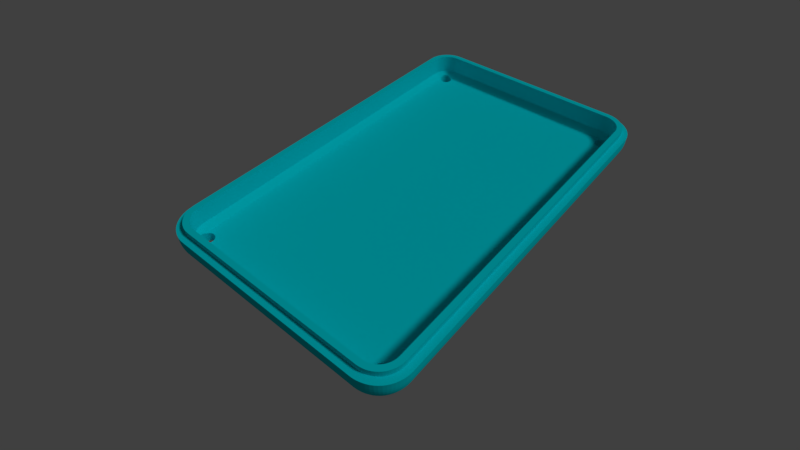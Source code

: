 # Source: navi-case-cover.blend  (saved by Blender 2.79.0; exported with 4.5.12 LTS)
import bpy
from mathutils import Matrix  # noqa: F401  (used for matrix-valued properties, if any)

bpy.ops.wm.read_factory_settings(use_empty=True)
scene = bpy.context.scene
scene.name = 'Scene'

# ---- collections
col_collection_1 = bpy.data.collections.new('Collection 1'); scene.collection.children.link(col_collection_1)

# ---- materials (node trees are filled in below, after node groups)
mat_material = bpy.data.materials.new('Material')
mat_material.alpha_threshold = 0.0
mat_material.diffuse_color = (0.0, 0.711, 0.8, 1.0)
mat_material.roughness = 0.5
mat_material.line_color = (0.0, 0.0, 0.0, 1.0)

# ---- material node trees

# ---- world
world_world = bpy.data.worlds.new('World'); scene.world = world_world
world_world.color = (0.05088, 0.05088, 0.05088)
world_world.use_sun_shadow = False
world_world.sun_shadow_jitter_overblur = 0.0
world_world.cycles.sampling_method = 'MANUAL'

# ---- cameras
cam_camera = bpy.data.cameras.new('Camera')
cam_camera.clip_end = 120.0
cam_camera.lens = 22.0
cam_camera.sensor_width = 32.0
cam_camera.sensor_height = 18.0
cam_camera.ortho_scale = 7.314
cam_camera.dof.focus_distance = 0.0

# ---- lights
light_lamp = bpy.data.lights.new('Lamp', 'SUN')
light_lamp.transmission_factor = 0.0
light_lamp.cutoff_distance = 30.0
light_lamp.angle = 0.1993
light_lamp.energy = 1.0
light_lamp.shadow_buffer_clip_start = 1.001
light_lamp.shadow_soft_size = 0.1
light_lamp.shadow_cascade_max_distance = 1000.0

# ---- meshes
me_cube = bpy.data.meshes.new('Cube')
me_cube.from_pydata([(3.0, 57.5, 4.5), (2.512, 57.55, 4.5), (2.043, 57.69, 4.5), (1.611, 57.92, 4.5), (1.232, 58.23, 4.5), (0.9214, 58.61, 4.5), (0.6903, 59.04, 4.5), (0.5481, 59.51, 4.5), (3.488, 62.45, 4.5), (3.957, 62.31, 4.5), (4.389, 62.08, 4.5), (4.768, 61.77, 4.5), (5.079, 61.39, 4.5), (5.31, 60.96, 4.5), (5.452, 60.49, 4.5), (5.5, 60.0, 4.5), (5.452, 59.51, 4.5), (5.31, 59.04, 4.5), (5.079, 58.61, 4.5), (4.768, 58.23, 4.5), (4.389, 57.92, 4.5), (3.957, 57.69, 4.5), (3.488, 57.55, 4.5), (0.5481, 3.488, 4.5), (0.6903, 3.957, 4.5), (0.9214, 4.389, 4.5), (1.232, 4.768, 4.5), (1.611, 5.079, 4.5), (2.043, 5.31, 4.5), (2.512, 5.452, 4.5), (3.0, 5.5, 4.5), (3.488, 5.452, 4.5), (3.957, 5.31, 4.5), (4.389, 5.079, 4.5), (4.768, 4.768, 4.5), (5.079, 4.389, 4.5), (5.31, 3.957, 4.5), (5.452, 3.488, 4.5), (5.5, 3.0, 4.5), (5.452, 2.512, 4.5), (5.31, 2.043, 4.5), (5.079, 1.611, 4.5), (4.768, 1.232, 4.5), (4.389, 0.9213, 4.5), (3.957, 0.6903, 4.5), (3.488, 0.548, 4.5), (35.51, 0.548, 4.5), (35.04, 0.6903, 4.5), (34.61, 0.9213, 4.5), (34.23, 1.232, 4.5), (33.92, 1.611, 4.5), (33.69, 2.043, 4.5), (33.55, 2.512, 4.5), (33.5, 3.0, 4.5), (33.55, 3.488, 4.5), (33.69, 3.957, 4.5), (33.92, 4.389, 4.5), (34.23, 4.768, 4.5), (34.61, 5.079, 4.5), (35.04, 5.31, 4.5), (35.51, 5.452, 4.5), (36.0, 5.5, 4.5), (36.49, 5.452, 4.5), (36.96, 5.31, 4.5), (37.39, 5.079, 4.5), (37.77, 4.768, 4.5), (38.08, 4.389, 4.5), (38.31, 3.957, 4.5), (38.45, 3.488, 4.5), (36.0, 57.5, 4.5), (35.51, 57.55, 4.5), (35.04, 57.69, 4.5), (34.61, 57.92, 4.5), (34.23, 58.23, 4.5), (33.92, 58.61, 4.5), (33.69, 59.04, 4.5), (33.55, 59.51, 4.5), (33.5, 60.0, 4.5), (33.55, 60.49, 4.5), (33.69, 60.96, 4.5), (33.92, 61.39, 4.5), (34.23, 61.77, 4.5), (34.61, 62.08, 4.5), (35.04, 62.31, 4.5), (35.51, 62.45, 4.5), (38.45, 59.51, 4.5), (38.31, 59.04, 4.5), (38.08, 58.61, 4.5), (37.77, 58.23, 4.5), (37.39, 57.92, 4.5), (36.96, 57.69, 4.5), (36.49, 57.55, 4.5), (36.0, 58.75, 4.5), (35.76, 58.77, 4.5), (35.52, 58.85, 4.5), (35.31, 58.96, 4.5), (35.12, 59.12, 4.5), (34.96, 59.31, 4.5), (34.85, 59.52, 4.5), (34.77, 59.76, 4.5), (34.75, 60.0, 4.5), (34.77, 60.24, 4.5), (34.85, 60.48, 4.5), (34.96, 60.69, 4.5), (35.12, 60.88, 4.5), (35.31, 61.04, 4.5), (35.52, 61.15, 4.5), (35.76, 61.23, 4.5), (36.0, 61.25, 4.5), (36.24, 61.23, 4.5), (36.48, 61.15, 4.5), (36.69, 61.04, 4.5), (36.88, 60.88, 4.5), (37.04, 60.69, 4.5), (37.15, 60.48, 4.5), (37.23, 60.24, 4.5), (37.25, 60.0, 4.5), (37.23, 59.76, 4.5), (37.15, 59.52, 4.5), (37.04, 59.31, 4.5), (36.88, 59.12, 4.5), (36.69, 58.96, 4.5), (36.48, 58.85, 4.5), (36.24, 58.77, 4.5), (-1.0, 59.0, 1.0), (4.0, 64.0, 1.0), (-0.9759, 59.0, 1.49), (-0.9039, 59.0, 1.975), (-0.7847, 59.0, 2.451), (-0.6194, 59.0, 2.913), (-0.4096, 59.0, 3.357), (-0.1573, 59.0, 3.778), (0.135, 59.0, 4.172), (0.4645, 59.0, 4.536), (-0.9759, 59.49, 1.0), (-0.9502, 59.5, 1.5), (-0.8739, 59.5, 1.999), (-0.7485, 59.5, 2.484), (-0.5782, 59.5, 2.946), (-0.3664, 59.5, 3.384), (-0.1173, 59.5, 3.792), (0.1659, 59.5, 4.17), (0.4807, 59.5, 4.516), (-0.9039, 59.98, 1.0), (-0.8744, 59.99, 1.505), (-0.7929, 60.0, 2.012), (-0.6622, 60.0, 2.501), (-0.4889, 60.0, 2.96), (-0.2784, 60.0, 3.387), (-0.03601, 59.99, 3.779), (0.2346, 59.99, 4.137), (0.5321, 59.99, 4.464), (-0.7847, 60.45, 1.0), (-0.7492, 60.48, 1.507), (-0.6626, 60.49, 2.016), (-0.5288, 60.49, 2.503), (-0.356, 60.48, 2.955), (-0.1511, 60.47, 3.368), (0.08008, 60.45, 3.742), (0.3346, 60.44, 4.079), (0.6125, 60.44, 4.384), (-0.6194, 60.91, 1.0), (-0.5782, 60.94, 1.507), (-0.4882, 60.96, 2.013), (-0.355, 60.95, 2.494), (-0.1874, 60.93, 2.935), (0.006197, 60.9, 3.332), (0.2212, 60.87, 3.686), (0.4559, 60.85, 4.003), (0.7122, 60.84, 4.286), (-0.4096, 61.36, 1.0), (-0.3653, 61.38, 1.506), (-0.276, 61.39, 2.006), (-0.1487, 61.37, 2.478), (0.007391, 61.33, 2.905), (0.1833, 61.28, 3.285), (0.3768, 61.24, 3.62), (0.5883, 61.2, 3.916), (0.8215, 61.19, 4.178), (-0.1573, 61.78, 1.0), (-0.1149, 61.8, 1.505), (-0.03217, 61.78, 1.999), (0.08361, 61.74, 2.46), (0.2231, 61.69, 2.875), (0.3775, 61.62, 3.239), (0.5453, 61.56, 3.556), (0.7274, 61.51, 3.83), (0.9318, 61.48, 4.068), (0.135, 62.17, 1.0), (0.169, 62.17, 1.503), (0.239, 62.14, 1.992), (0.3383, 62.08, 2.446), (0.4579, 62.0, 2.852), (0.5892, 61.92, 3.205), (0.7277, 61.83, 3.506), (0.8705, 61.76, 3.757), (1.035, 61.72, 3.965), (1.113, 61.89, 3.887), (4.0, 62.54, 4.536), (3.499, 62.52, 4.519), (3.012, 62.46, 4.468), (2.561, 62.38, 4.388), (2.159, 62.29, 4.288), (1.796, 61.92, 4.412), (1.81, 62.18, 4.179), (1.444, 61.56, 4.455), (1.494, 61.83, 4.273), (1.515, 62.07, 4.068), (1.084, 61.2, 4.411), (1.169, 61.51, 4.272), (1.243, 61.76, 4.13), (1.276, 61.96, 3.965), (3.51, 63.98, 1.0), (3.025, 63.9, 1.0), (2.549, 63.78, 1.0), (2.087, 63.62, 1.0), (1.643, 63.41, 1.0), (1.222, 63.16, 1.0), (0.8281, 62.87, 1.0), (0.4645, 62.54, 1.0), (4.0, 63.98, 1.49), (3.5, 63.95, 1.495), (3.001, 63.87, 1.498), (2.516, 63.75, 1.5), (2.054, 63.58, 1.501), (1.616, 63.37, 1.502), (1.208, 63.12, 1.501), (0.8301, 62.83, 1.501), (0.4839, 62.52, 1.501), (4.0, 63.9, 1.975), (3.495, 63.87, 1.993), (2.988, 63.79, 2.002), (2.499, 63.66, 2.005), (2.04, 63.49, 2.003), (1.613, 63.28, 1.999), (1.221, 63.04, 1.993), (0.8628, 62.77, 1.989), (0.5364, 62.47, 1.988), (4.0, 63.78, 2.451), (3.493, 63.75, 2.479), (2.984, 63.66, 2.493), (2.497, 63.53, 2.493), (2.045, 63.36, 2.484), (1.632, 63.15, 2.47), (1.258, 62.92, 2.455), (0.9209, 62.67, 2.443), (0.6158, 62.39, 2.439), (4.0, 63.62, 2.913), (3.493, 63.58, 2.945), (2.987, 63.49, 2.957), (2.506, 63.36, 2.95), (2.065, 63.19, 2.929), (1.668, 62.99, 2.901), (1.314, 62.78, 2.872), (0.9973, 62.54, 2.85), (0.7138, 62.29, 2.841), (4.0, 63.41, 3.357), (3.494, 63.37, 3.385), (2.994, 63.28, 3.388), (2.522, 63.15, 3.367), (2.095, 62.99, 3.33), (1.715, 62.82, 3.283), (1.38, 62.62, 3.238), (1.084, 62.41, 3.204), (0.8221, 62.18, 3.19), (4.0, 63.16, 3.778), (3.495, 63.11, 3.795), (3.001, 63.03, 3.783), (2.54, 62.92, 3.744), (2.125, 62.78, 3.687), (1.761, 62.62, 3.62), (1.444, 62.45, 3.556), (1.17, 62.27, 3.506), (0.932, 62.07, 3.485), (4.0, 62.87, 4.172), (3.497, 62.83, 4.173), (3.008, 62.76, 4.142), (2.554, 62.66, 4.082), (2.148, 62.54, 4.004), (1.795, 62.41, 3.916), (1.494, 62.27, 3.831), (1.243, 62.13, 3.757), (1.035, 61.96, 3.724), (-1.0, 4.0, 1.0), (4.0, -1.0, 1.0), (-0.9759, 3.51, 1.0), (-0.9039, 3.025, 1.0), (-0.7847, 2.549, 1.0), (-0.6194, 2.087, 1.0), (-0.4096, 1.643, 1.0), (-0.1573, 1.222, 1.0), (0.135, 0.828, 1.0), (0.4645, 0.4645, 1.0), (-0.9759, 4.0, 1.49), (-0.9502, 3.5, 1.495), (-0.8739, 3.001, 1.498), (-0.7485, 2.516, 1.5), (-0.5782, 2.054, 1.501), (-0.3664, 1.616, 1.502), (-0.1173, 1.208, 1.501), (0.1659, 0.8301, 1.501), (0.4807, 0.4839, 1.501), (-0.9039, 4.0, 1.975), (-0.8744, 3.495, 1.993), (-0.7929, 2.988, 2.002), (-0.6622, 2.499, 2.005), (-0.4889, 2.04, 2.003), (-0.2784, 1.613, 1.999), (-0.03601, 1.221, 1.993), (0.2346, 0.8627, 1.989), (0.5321, 0.5364, 1.988), (-0.7847, 4.0, 2.451), (-0.7492, 3.493, 2.479), (-0.6626, 2.984, 2.493), (-0.5288, 2.497, 2.493), (-0.356, 2.045, 2.484), (-0.1511, 1.632, 2.47), (0.08008, 1.258, 2.455), (0.3346, 0.9209, 2.443), (0.6125, 0.6158, 2.439), (-0.6194, 4.0, 2.913), (-0.5782, 3.493, 2.945), (-0.4882, 2.987, 2.957), (-0.355, 2.506, 2.95), (-0.1874, 2.065, 2.929), (0.006197, 1.668, 2.901), (0.2212, 1.314, 2.872), (0.4559, 0.9973, 2.85), (0.7122, 0.7138, 2.842), (-0.4096, 4.0, 3.357), (-0.3653, 3.494, 3.385), (-0.276, 2.993, 3.388), (-0.1487, 2.522, 3.367), (0.007391, 2.095, 3.33), (0.1833, 1.715, 3.283), (0.3768, 1.38, 3.238), (0.5883, 1.084, 3.204), (0.8215, 0.8221, 3.19), (-0.1573, 4.0, 3.778), (-0.1149, 3.495, 3.795), (-0.03217, 3.001, 3.783), (0.08361, 2.54, 3.744), (0.2231, 2.125, 3.687), (0.3775, 1.761, 3.62), (0.5453, 1.444, 3.556), (0.7274, 1.17, 3.506), (0.9318, 0.932, 3.485), (0.135, 4.0, 4.172), (0.169, 3.497, 4.173), (0.239, 3.008, 4.142), (0.3383, 2.554, 4.082), (0.4579, 2.148, 4.004), (0.5892, 1.795, 3.916), (0.7277, 1.494, 3.831), (0.8705, 1.243, 3.757), (1.035, 1.035, 3.724), (1.113, 1.113, 3.887), (4.0, -0.9759, 1.49), (4.0, -0.9039, 1.975), (4.0, -0.7847, 2.451), (4.0, -0.6194, 2.913), (4.0, -0.4096, 3.357), (4.0, -0.1573, 3.778), (4.0, 0.1349, 4.172), (4.0, 0.4645, 4.536), (3.51, -0.9759, 1.0), (3.505, -0.9502, 1.5), (3.502, -0.8739, 1.999), (3.5, -0.7486, 2.484), (3.499, -0.5782, 2.946), (3.498, -0.3664, 3.384), (3.499, -0.1173, 3.792), (3.499, 0.1659, 4.17), (3.499, 0.4807, 4.516), (3.025, -0.9039, 1.0), (3.007, -0.8744, 1.505), (2.998, -0.7929, 2.012), (2.995, -0.6623, 2.501), (2.997, -0.489, 2.96), (3.001, -0.2784, 3.387), (3.007, -0.03604, 3.779), (3.011, 0.2345, 4.137), (3.012, 0.5321, 4.464), (2.549, -0.7847, 1.0), (2.521, -0.7493, 1.507), (2.507, -0.6626, 2.016), (2.507, -0.5288, 2.503), (2.516, -0.356, 2.955), (2.53, -0.1512, 3.368), (2.545, 0.08005, 3.742), (2.557, 0.3345, 4.079), (2.561, 0.6125, 4.384), (2.087, -0.6194, 1.0), (2.055, -0.5783, 1.507), (2.043, -0.4883, 2.013), (2.05, -0.355, 2.494), (2.071, -0.1875, 2.935), (2.099, 0.006165, 3.332), (2.128, 0.2211, 3.686), (2.15, 0.4558, 4.003), (2.159, 0.7122, 4.286), (1.643, -0.4096, 1.0), (1.615, -0.3654, 1.506), (1.612, -0.2761, 2.007), (1.633, -0.1487, 2.478), (1.67, 0.007359, 2.905), (1.717, 0.1833, 3.285), (1.762, 0.3767, 3.62), (1.796, 0.5882, 3.916), (1.81, 0.8215, 4.178), (1.222, -0.1573, 1.0), (1.205, -0.115, 1.505), (1.217, -0.0322, 1.999), (1.256, 0.08358, 2.46), (1.313, 0.2231, 2.875), (1.38, 0.3775, 3.239), (1.444, 0.5453, 3.556), (1.494, 0.7274, 3.83), (1.515, 0.9318, 4.068), (0.8281, 0.1349, 1.0), (0.8266, 0.169, 1.503), (0.8583, 0.239, 1.992), (0.9177, 0.3383, 2.446), (0.9959, 0.4579, 2.852), (1.084, 0.5891, 3.205), (1.169, 0.7277, 3.506), (1.243, 0.8704, 3.757), (1.276, 1.035, 3.965), (0.4645, 4.0, 4.536), (0.4839, 3.499, 4.519), (0.5364, 3.012, 4.468), (0.6158, 2.561, 4.388), (0.7138, 2.158, 4.288), (1.084, 1.796, 4.412), (0.8221, 1.81, 4.179), (1.444, 1.444, 4.455), (1.17, 1.494, 4.273), (0.932, 1.515, 4.068), (1.795, 1.084, 4.411), (1.494, 1.169, 4.272), (1.243, 1.243, 4.13), (1.035, 1.276, 3.965), (35.0, -1.0, 1.0), (40.0, 4.0, 1.0), (35.49, -0.9759, 1.0), (35.98, -0.9039, 1.0), (36.45, -0.7847, 1.0), (36.91, -0.6194, 1.0), (37.36, -0.4096, 1.0), (37.78, -0.1573, 1.0), (38.17, 0.1349, 1.0), (38.54, 0.4645, 1.0), (35.0, -0.9759, 1.49), (35.5, -0.9502, 1.495), (36.0, -0.8739, 1.498), (36.48, -0.7486, 1.5), (36.95, -0.5782, 1.501), (37.38, -0.3664, 1.502), (37.79, -0.1173, 1.502), (38.17, 0.1659, 1.501), (38.52, 0.4807, 1.501), (35.0, -0.9039, 1.975), (35.5, -0.8744, 1.993), (36.01, -0.7929, 2.002), (36.5, -0.6623, 2.005), (36.96, -0.489, 2.003), (37.39, -0.2784, 1.999), (37.78, -0.03604, 1.993), (38.14, 0.2345, 1.989), (38.46, 0.5321, 1.988), (35.0, -0.7847, 2.451), (35.51, -0.7493, 2.479), (36.02, -0.6626, 2.493), (36.5, -0.5288, 2.493), (36.95, -0.356, 2.484), (37.37, -0.1512, 2.47), (37.74, 0.08006, 2.455), (38.08, 0.3345, 2.443), (38.38, 0.6125, 2.439), (35.0, -0.6194, 2.913), (35.51, -0.5783, 2.945), (36.01, -0.4883, 2.957), (36.49, -0.355, 2.95), (36.93, -0.1875, 2.929), (37.33, 0.006165, 2.901), (37.69, 0.2211, 2.872), (38.0, 0.4558, 2.85), (38.29, 0.7122, 2.842), (35.0, -0.4096, 3.357), (35.51, -0.3654, 3.385), (35.95, -0.1535, 3.519), (36.48, -0.1487, 3.367), (36.91, 0.007359, 3.33), (37.28, 0.1833, 3.283), (37.62, 0.3767, 3.238), (37.92, 0.5882, 3.204), (38.18, 0.8215, 3.19), (35.0, -0.1573, 3.778), (35.5, -0.115, 3.795), (35.94, 0.09039, 3.914), (36.46, 0.08358, 3.744), (36.88, 0.2231, 3.687), (37.24, 0.3775, 3.62), (37.56, 0.5453, 3.556), (37.83, 0.7274, 3.506), (38.07, 0.9318, 3.485), (35.0, 0.1349, 4.172), (35.5, 0.169, 4.173), (35.99, 0.239, 4.142), (36.45, 0.3383, 4.082), (36.85, 0.4579, 4.004), (37.2, 0.5891, 3.916), (37.51, 0.7277, 3.831), (37.76, 0.8704, 3.757), (37.96, 1.035, 3.724), (37.89, 1.113, 3.887), (39.98, 4.0, 1.49), (39.9, 4.0, 1.975), (39.78, 4.0, 2.451), (39.62, 4.0, 2.913), (39.41, 4.0, 3.357), (39.16, 4.0, 3.778), (38.87, 4.0, 4.172), (38.54, 4.0, 4.536), (39.98, 3.51, 1.0), (39.95, 3.505, 1.5), (39.87, 3.502, 1.999), (39.75, 3.5, 2.484), (39.58, 3.499, 2.946), (39.37, 3.498, 3.384), (39.12, 3.499, 3.792), (38.83, 3.499, 4.17), (38.52, 3.499, 4.516), (39.9, 3.025, 1.0), (39.87, 3.007, 1.505), (39.79, 2.998, 2.012), (39.66, 2.995, 2.501), (39.49, 2.997, 2.96), (39.28, 3.001, 3.387), (39.04, 3.007, 3.779), (38.77, 3.011, 4.137), (38.47, 3.012, 4.464), (39.78, 2.549, 1.0), (39.75, 2.521, 1.507), (39.66, 2.507, 2.016), (39.53, 2.507, 2.503), (39.36, 2.516, 2.955), (39.15, 2.53, 3.368), (38.92, 2.545, 3.742), (38.67, 2.557, 4.079), (38.39, 2.561, 4.384), (39.62, 2.087, 1.0), (39.58, 2.055, 1.507), (39.49, 2.043, 2.013), (39.36, 2.05, 2.494), (39.19, 2.071, 2.935), (38.99, 2.099, 3.332), (38.78, 2.128, 3.686), (38.54, 2.15, 4.003), (38.29, 2.158, 4.286), (39.41, 1.643, 1.0), (39.37, 1.615, 1.506), (39.28, 1.612, 2.007), (39.15, 1.633, 2.478), (38.99, 1.67, 2.905), (38.82, 1.717, 3.285), (38.62, 1.762, 3.62), (38.41, 1.796, 3.916), (38.18, 1.81, 4.178), (39.16, 1.222, 1.0), (39.12, 1.205, 1.505), (39.03, 1.217, 1.999), (38.92, 1.256, 2.46), (38.78, 1.313, 2.875), (38.62, 1.38, 3.239), (38.45, 1.444, 3.556), (38.27, 1.494, 3.83), (38.07, 1.515, 4.068), (38.87, 0.828, 1.0), (38.83, 0.8265, 1.503), (38.76, 0.8582, 1.992), (38.66, 0.9177, 2.446), (38.54, 0.9959, 2.852), (38.41, 1.084, 3.205), (38.27, 1.169, 3.506), (38.13, 1.243, 3.757), (37.96, 1.276, 3.965), (35.0, 0.4645, 4.536), (35.5, 0.4839, 4.519), (35.99, 0.5364, 4.468), (36.44, 0.6158, 4.388), (36.84, 0.7138, 4.288), (37.2, 1.084, 4.412), (37.19, 0.8221, 4.179), (37.56, 1.444, 4.455), (37.51, 1.17, 4.273), (37.48, 0.932, 4.068), (37.92, 1.795, 4.411), (37.83, 1.494, 4.272), (37.76, 1.243, 4.13), (37.72, 1.035, 3.965), (35.0, 64.0, 1.0), (40.0, 59.0, 1.0), (35.0, 63.98, 1.49), (35.0, 63.9, 1.975), (35.0, 63.78, 2.451), (35.0, 63.62, 2.913), (35.0, 63.41, 3.357), (35.0, 63.16, 3.778), (35.0, 62.87, 4.172), (35.0, 62.54, 4.536), (35.49, 63.98, 1.0), (35.5, 63.95, 1.5), (35.5, 63.87, 1.999), (35.5, 63.75, 2.484), (35.5, 63.58, 2.946), (35.5, 63.37, 3.384), (35.5, 63.12, 3.792), (35.5, 62.83, 4.17), (35.5, 62.52, 4.516), (35.98, 63.9, 1.0), (35.99, 63.87, 1.505), (36.0, 63.79, 2.012), (36.0, 63.66, 2.501), (36.0, 63.49, 2.96), (36.0, 63.28, 3.387), (35.99, 63.04, 3.779), (35.99, 62.77, 4.137), (35.99, 62.47, 4.464), (36.45, 63.78, 1.0), (36.48, 63.75, 1.507), (36.49, 63.66, 2.016), (36.49, 63.53, 2.503), (36.48, 63.36, 2.955), (36.47, 63.15, 3.368), (36.45, 62.92, 3.742), (36.44, 62.67, 4.079), (36.44, 62.39, 4.384), (36.91, 63.62, 1.0), (36.94, 63.58, 1.507), (36.96, 63.49, 2.013), (36.95, 63.36, 2.494), (36.93, 63.19, 2.935), (36.9, 62.99, 3.332), (36.87, 62.78, 3.686), (36.85, 62.54, 4.003), (36.84, 62.29, 4.286), (37.36, 63.41, 1.0), (37.38, 63.37, 1.506), (37.39, 63.28, 2.006), (37.37, 63.15, 2.478), (37.33, 62.99, 2.905), (37.28, 62.82, 3.285), (37.24, 62.62, 3.62), (37.2, 62.41, 3.916), (37.19, 62.18, 4.178), (37.78, 63.16, 1.0), (37.8, 63.11, 1.505), (37.78, 63.03, 1.999), (37.74, 62.92, 2.46), (37.69, 62.78, 2.875), (37.62, 62.62, 3.239), (37.56, 62.45, 3.556), (37.51, 62.27, 3.83), (37.48, 62.07, 4.068), (38.17, 62.87, 1.0), (38.17, 62.83, 1.503), (38.14, 62.76, 1.992), (38.08, 62.66, 2.446), (38.0, 62.54, 2.852), (37.92, 62.41, 3.205), (37.83, 62.27, 3.506), (37.76, 62.13, 3.757), (37.72, 61.96, 3.965), (37.89, 61.89, 3.887), (38.54, 59.0, 4.536), (38.52, 59.5, 4.519), (38.46, 59.99, 4.468), (38.38, 60.44, 4.388), (38.29, 60.84, 4.288), (37.92, 61.2, 4.412), (38.18, 61.19, 4.179), (37.56, 61.56, 4.455), (37.83, 61.51, 4.273), (38.07, 61.48, 4.068), (37.2, 61.92, 4.411), (37.51, 61.83, 4.272), (37.76, 61.76, 4.13), (37.96, 61.72, 3.965), (39.98, 59.49, 1.0), (39.9, 59.98, 1.0), (39.78, 60.45, 1.0), (39.62, 60.91, 1.0), (39.41, 61.36, 1.0), (39.16, 61.78, 1.0), (38.87, 62.17, 1.0), (38.54, 62.54, 1.0), (39.98, 59.0, 1.49), (39.95, 59.5, 1.495), (39.87, 60.0, 1.498), (39.75, 60.48, 1.5), (39.58, 60.95, 1.501), (39.37, 61.38, 1.502), (39.12, 61.79, 1.501), (38.83, 62.17, 1.501), (38.52, 62.52, 1.501), (39.9, 59.0, 1.975), (39.87, 59.5, 1.993), (39.79, 60.01, 2.002), (39.66, 60.5, 2.005), (39.49, 60.96, 2.003), (39.28, 61.39, 1.999), (39.04, 61.78, 1.993), (38.77, 62.14, 1.989), (38.47, 62.46, 1.988), (39.78, 59.0, 2.451), (39.75, 59.51, 2.479), (39.66, 60.02, 2.493), (39.53, 60.5, 2.493), (39.36, 60.95, 2.484), (39.15, 61.37, 2.47), (38.92, 61.74, 2.455), (38.67, 62.08, 2.443), (38.39, 62.38, 2.439), (39.62, 59.0, 2.913), (39.58, 59.51, 2.945), (39.49, 60.01, 2.957), (39.36, 60.49, 2.95), (39.19, 60.93, 2.929), (38.99, 61.33, 2.901), (38.78, 61.69, 2.872), (38.54, 62.0, 2.85), (38.29, 62.29, 2.841), (39.41, 59.0, 3.357), (39.37, 59.51, 3.385), (39.28, 60.01, 3.388), (39.15, 60.48, 3.367), (38.99, 60.91, 3.33), (38.82, 61.28, 3.283), (38.62, 61.62, 3.238), (38.41, 61.92, 3.204), (38.18, 62.18, 3.19), (39.16, 59.0, 3.778), (39.12, 59.5, 3.795), (39.03, 60.0, 3.783), (38.92, 60.46, 3.744), (38.78, 60.88, 3.687), (38.62, 61.24, 3.62), (38.45, 61.56, 3.556), (38.27, 61.83, 3.506), (38.07, 62.07, 3.485), (38.87, 59.0, 4.172), (38.83, 59.5, 4.173), (38.76, 59.99, 4.142), (38.66, 60.45, 4.082), (38.54, 60.85, 4.004), (38.41, 61.2, 3.916), (38.27, 61.51, 3.831), (38.13, 61.76, 3.757), (37.96, 61.96, 3.724), (2.0, 58.93, 3.0), (4.074, 61.0, 3.0), (2.013, 59.2, 3.0), (2.042, 59.39, 3.0), (2.09, 59.58, 3.0), (3.421, 60.91, 3.0), (3.611, 60.96, 3.0), (3.804, 60.99, 3.0), (4.074, 2.0, 3.0), (2.0, 4.074, 3.0), (3.804, 2.013, 3.0), (3.611, 2.042, 3.0), (3.421, 2.09, 3.0), (2.09, 3.42, 3.0), (2.042, 3.611, 3.0), (2.013, 3.804, 3.0), (37.0, 4.074, 3.0), (34.93, 2.0, 3.0), (36.99, 3.804, 3.0), (36.96, 3.611, 3.0), (36.91, 3.42, 3.0), (35.58, 2.09, 3.0), (35.39, 2.042, 3.0), (35.2, 2.013, 3.0), (34.93, 61.0, 3.0), (37.0, 58.93, 3.0), (35.2, 60.99, 3.0), (35.39, 60.96, 3.0), (35.58, 60.91, 3.0), (36.91, 59.58, 3.0), (36.96, 59.39, 3.0), (36.99, 59.2, 3.0), (4.0, 64.0, -3.123e-05), (3.51, 63.98, -3.123e-05), (3.025, 63.9, -3.123e-05), (2.549, 63.78, -3.123e-05), (2.087, 63.62, -3.123e-05), (1.643, 63.41, -3.123e-05), (1.222, 63.16, -3.123e-05), (0.8281, 62.87, -3.123e-05), (0.4645, 62.54, -3.076e-05), (0.135, 62.17, -3.028e-05), (-0.1573, 61.78, -3.028e-05), (-0.4096, 61.36, -3.028e-05), (-0.6194, 60.91, -2.98e-05), (-0.7847, 60.45, -2.933e-05), (-0.9039, 59.98, -2.933e-05), (-0.9759, 59.49, -2.885e-05), (-1.0, 59.0, -2.837e-05), (-1.0, 4.0, 7.391e-06), (-0.9759, 3.51, 7.868e-06), (-0.9039, 3.025, 7.868e-06), (-0.7847, 2.549, 8.345e-06), (-0.6194, 2.087, 8.821e-06), (-0.4096, 1.643, 8.821e-06), (-0.1573, 1.222, 8.821e-06), (0.135, 0.828, 9.775e-06), (0.4645, 0.4645, 9.775e-06), (0.8281, 0.1349, 9.775e-06), (1.222, -0.1573, 1.025e-05), (1.643, -0.4096, 1.073e-05), (2.087, -0.6194, 1.073e-05), (2.549, -0.7847, 1.073e-05), (3.025, -0.9039, 1.073e-05), (3.51, -0.9759, 1.073e-05), (4.0, -1.0, 1.073e-05), (35.0, -1.0, 1.359e-05), (35.49, -0.9759, 1.359e-05), (35.98, -0.9039, 1.359e-05), (36.45, -0.7847, 1.359e-05), (36.91, -0.6194, 1.359e-05), (37.36, -0.4096, 1.359e-05), (37.78, -0.1573, 1.359e-05), (38.17, 0.1349, 1.311e-05), (38.54, 0.4645, 1.311e-05), (38.87, 0.828, 1.264e-05), (39.16, 1.222, 1.264e-05), (39.41, 1.643, 1.264e-05), (39.62, 2.087, 1.216e-05), (39.78, 2.549, 1.168e-05), (39.9, 3.025, 1.168e-05), (39.98, 3.51, 1.121e-05), (40.0, 4.0, 1.073e-05), (40.0, 59.0, -2.503e-05), (39.98, 59.49, -2.551e-05), (39.9, 59.98, -2.551e-05), (39.78, 60.45, -2.599e-05), (39.62, 60.91, -2.646e-05), (39.41, 61.36, -2.646e-05), (39.16, 61.78, -2.694e-05), (38.87, 62.17, -2.742e-05), (38.54, 62.54, -2.742e-05), (38.17, 62.87, -2.742e-05), (37.78, 63.16, -2.789e-05), (37.36, 63.41, -2.837e-05), (36.91, 63.62, -2.837e-05), (36.45, 63.78, -2.837e-05), (35.98, 63.9, -2.837e-05), (35.49, 63.98, -2.837e-05), (35.0, 64.0, -2.837e-05), (4.069, 62.91, -0.001455), (3.653, 62.89, -0.001448), (3.266, 62.83, -0.001444), (2.886, 62.74, -0.00144), (2.518, 62.61, -0.001437), (2.164, 62.44, -0.001436), (1.828, 62.24, -0.001436), (1.514, 62.0, -0.001438), (1.224, 61.74, -0.001441), (0.9615, 61.45, -0.001446), (0.7287, 61.14, -0.001451), (0.5278, 60.8, -0.001457), (0.3608, 60.45, -0.001466), (0.2293, 60.08, -0.001476), (0.1347, 59.7, -0.001486), (0.07775, 59.31, -0.001498), (0.05791, 58.89, -0.001512), (0.05791, 4.106, -0.001477), (0.07775, 3.69, -0.001462), (0.1347, 3.302, -0.001449), (0.2293, 2.922, -0.001438), (0.3608, 2.553, -0.001428), (0.5278, 2.199, -0.001419), (0.7287, 1.863, -0.001412), (0.9615, 1.548, -0.001406), (1.224, 1.258, -0.001402), (1.514, 0.995, -0.001398), (1.828, 0.7618, -0.001396), (2.164, 0.5606, -0.001396), (2.518, 0.3934, -0.001397), (2.886, 0.2617, -0.001399), (3.266, 0.1668, -0.001403), (3.653, 0.1097, -0.001407), (4.069, 0.08974, -0.001414), (34.93, 0.08974, -0.001412), (35.35, 0.1097, -0.001405), (35.73, 0.1668, -0.0014), (36.11, 0.2617, -0.001396), (36.48, 0.3934, -0.001394), (36.84, 0.5606, -0.001393), (37.17, 0.7618, -0.001394), (37.49, 0.995, -0.001395), (37.78, 1.258, -0.001398), (38.04, 1.548, -0.001403), (38.27, 1.863, -0.001409), (38.47, 2.199, -0.001416), (38.64, 2.553, -0.001425), (38.77, 2.922, -0.001435), (38.87, 3.302, -0.001446), (38.92, 3.69, -0.001459), (38.94, 4.106, -0.001473), (38.94, 58.89, -0.001509), (38.92, 59.31, -0.001495), (38.87, 59.7, -0.001483), (38.77, 60.08, -0.001472), (38.64, 60.45, -0.001463), (38.47, 60.8, -0.001455), (38.27, 61.14, -0.001447), (38.04, 61.45, -0.001442), (37.78, 61.74, -0.001438), (37.49, 62.0, -0.001435), (37.17, 62.24, -0.001434), (36.84, 62.44, -0.001433), (36.48, 62.61, -0.001434), (36.11, 62.74, -0.001436), (35.73, 62.83, -0.001441), (35.35, 62.89, -0.001446), (34.93, 62.91, -0.001452), (4.069, 62.91, -0.9986), (3.653, 62.89, -0.9986), (3.266, 62.83, -0.9986), (2.886, 62.74, -0.9986), (2.518, 62.61, -0.9986), (2.164, 62.44, -0.9986), (1.828, 62.24, -0.9986), (1.514, 62.0, -0.9986), (1.224, 61.74, -0.9986), (0.9615, 61.45, -0.9986), (0.7287, 61.14, -0.9986), (0.5278, 60.8, -0.9986), (0.3608, 60.45, -0.9986), (0.2293, 60.08, -0.9986), (0.1347, 59.7, -0.9986), (0.07775, 59.31, -0.9986), (0.05791, 58.89, -0.9985), (0.05791, 4.106, -0.9985), (0.07775, 3.69, -0.9985), (0.1347, 3.302, -0.9985), (0.2293, 2.922, -0.9985), (0.3608, 2.553, -0.9986), (0.5278, 2.199, -0.9986), (0.7287, 1.863, -0.9986), (0.9615, 1.548, -0.9986), (1.224, 1.258, -0.9986), (1.514, 0.995, -0.9986), (1.828, 0.7618, -0.9986), (2.164, 0.5606, -0.9986), (2.518, 0.3934, -0.9986), (2.886, 0.2617, -0.9986), (3.266, 0.1668, -0.9986), (3.653, 0.1097, -0.9986), (4.069, 0.08974, -0.9986), (34.93, 0.08974, -0.9986), (35.35, 0.1097, -0.9986), (35.73, 0.1668, -0.9986), (36.11, 0.2617, -0.9986), (36.48, 0.3934, -0.9986), (36.84, 0.5606, -0.9986), (37.17, 0.7618, -0.9986), (37.49, 0.995, -0.9986), (37.78, 1.258, -0.9986), (38.04, 1.548, -0.9986), (38.27, 1.863, -0.9986), (38.47, 2.199, -0.9986), (38.64, 2.553, -0.9986), (38.77, 2.922, -0.9985), (38.87, 3.302, -0.9985), (38.92, 3.69, -0.9985), (38.94, 4.106, -0.9985), (38.94, 58.89, -0.9985), (38.92, 59.31, -0.9986), (38.87, 59.7, -0.9986), (38.77, 60.08, -0.9986), (38.64, 60.45, -0.9986), (38.47, 60.8, -0.9986), (38.27, 61.14, -0.9986), (38.04, 61.45, -0.9986), (37.78, 61.74, -0.9986), (37.49, 62.0, -0.9986), (37.17, 62.24, -0.9986), (36.84, 62.44, -0.9986), (36.48, 62.61, -0.9986), (36.11, 62.74, -0.9986), (35.73, 62.83, -0.9986), (35.35, 62.89, -0.9986), (34.93, 62.91, -0.9986), (4.049, 62.0, -1.0), (3.706, 61.98, -1.0), (3.415, 61.94, -1.0), (3.13, 61.87, -1.0), (2.853, 61.77, -1.0), (2.587, 61.64, -1.0), (2.335, 61.49, -1.0), (2.098, 61.32, -1.0), (1.88, 61.12, -1.0), (1.683, 60.9, -1.0), (1.508, 60.67, -1.0), (1.356, 60.41, -1.0), (1.231, 60.15, -1.0), (1.132, 59.87, -1.0), (1.06, 59.58, -1.0), (1.017, 59.29, -1.0), (1.0, 58.95, -1.0), (1.0, 4.049, -1.0), (1.017, 3.706, -1.0), (1.06, 3.415, -1.0), (1.132, 3.13, -1.0), (1.231, 2.853, -1.0), (1.356, 2.587, -1.0), (1.508, 2.335, -1.0), (1.683, 2.098, -1.0), (1.88, 1.88, -1.0), (2.098, 1.683, -1.0), (2.335, 1.508, -1.0), (2.587, 1.356, -1.0), (2.853, 1.231, -1.0), (3.13, 1.131, -1.0), (3.415, 1.06, -1.0), (3.706, 1.017, -1.0), (4.049, 1.0, -1.0), (34.95, 1.0, -1.0), (35.29, 1.017, -1.0), (35.58, 1.06, -1.0), (35.87, 1.131, -1.0), (36.15, 1.231, -1.0), (36.41, 1.356, -1.0), (36.67, 1.508, -1.0), (36.9, 1.683, -1.0), (37.12, 1.88, -1.0), (37.32, 2.098, -1.0), (37.49, 2.335, -1.0), (37.64, 2.587, -1.0), (37.77, 2.853, -1.0), (37.87, 3.13, -1.0), (37.94, 3.415, -1.0), (37.98, 3.706, -1.0), (38.0, 4.049, -1.0), (38.0, 58.95, -1.0), (37.98, 59.29, -1.0), (37.94, 59.58, -1.0), (37.87, 59.87, -1.0), (37.77, 60.15, -1.0), (37.64, 60.41, -1.0), (37.49, 60.67, -1.0), (37.32, 60.9, -1.0), (37.12, 61.12, -1.0), (36.9, 61.32, -1.0), (36.67, 61.49, -1.0), (36.41, 61.64, -1.0), (36.15, 61.77, -1.0), (35.87, 61.87, -1.0), (35.58, 61.94, -1.0), (35.29, 61.98, -1.0), (34.95, 62.0, -1.0), (4.049, 62.0, 2.0), (3.706, 61.98, 2.0), (3.415, 61.94, 2.0), (3.13, 61.87, 2.0), (2.853, 61.77, 2.0), (2.587, 61.64, 2.0), (2.335, 61.49, 2.0), (2.098, 61.32, 2.0), (1.88, 61.12, 2.0), (1.683, 60.9, 2.0), (1.508, 60.67, 2.0), (1.356, 60.41, 2.0), (1.231, 60.15, 2.0), (1.132, 59.87, 2.0), (1.06, 59.58, 2.0), (1.017, 59.29, 2.0), (1.0, 58.95, 2.0), (1.0, 4.049, 2.0), (1.017, 3.706, 2.0), (1.06, 3.415, 2.0), (1.132, 3.13, 2.0), (1.231, 2.853, 2.0), (1.356, 2.587, 2.0), (1.508, 2.335, 2.0), (1.683, 2.098, 2.0), (1.88, 1.88, 2.0), (2.098, 1.683, 2.0), (2.335, 1.508, 2.0), (2.587, 1.356, 2.0), (2.853, 1.231, 2.0), (3.13, 1.131, 2.0), (3.415, 1.06, 2.0), (3.706, 1.017, 2.0), (4.049, 1.0, 2.0), (34.95, 1.0, 2.0), (35.29, 1.017, 2.0), (35.58, 1.06, 2.0), (35.87, 1.131, 2.0), (36.15, 1.231, 2.0), (36.41, 1.356, 2.0), (36.67, 1.508, 2.0), (36.9, 1.683, 2.0), (37.12, 1.88, 2.0), (37.32, 2.098, 2.0), (37.49, 2.335, 2.0), (37.64, 2.587, 2.0), (37.77, 2.853, 2.0), (37.87, 3.13, 2.0), (37.94, 3.415, 2.0), (37.98, 3.706, 2.0), (38.0, 4.049, 2.0), (38.0, 58.95, 2.0), (37.98, 59.29, 2.0), (37.94, 59.58, 2.0), (37.87, 59.87, 2.0), (37.77, 60.15, 2.0), (37.64, 60.41, 2.0), (37.49, 60.67, 2.0), (37.32, 60.9, 2.0), (37.12, 61.12, 2.0), (36.9, 61.32, 2.0), (36.67, 61.49, 2.0), (36.41, 61.64, 2.0), (36.15, 61.77, 2.0), (35.87, 61.87, 2.0), (35.58, 61.94, 2.0), (35.29, 61.98, 2.0), (34.95, 62.0, 2.0), (36.71, 3.707, 3.0), (35.62, 3.924, 3.0), (35.29, 3.707, 3.0), (35.8, 3.981, 3.0), (36.2, 3.981, 3.0), (35.44, 3.831, 3.0), (36.38, 3.924, 3.0), (36.0, 4.0, 3.0), (36.56, 3.831, 3.0), (35.02, 2.805, 3.0), (35.0, 3.0, 3.0), (36.92, 2.617, 2.625), (35.08, 2.617, 3.0), (35.17, 3.556, 3.0), (37.0, 3.0, 2.758), (36.99, 2.934, 2.736), (36.98, 2.805, 2.681), (36.95, 2.698, 2.654), (36.98, 3.195, 2.858), (36.98, 3.179, 2.851), (35.02, 3.195, 3.0), (35.08, 3.383, 3.0), (36.92, 3.383, 2.975), (36.91, 3.413, 3.0), (36.83, 3.556, 3.0), (36.83, 2.444, 2.592), (36.85, 2.481, 2.602), (36.3, 2.052, 2.654), (36.38, 2.076, 2.625), (35.29, 2.293, 3.0), (35.62, 2.076, 2.975), (35.59, 2.092, 3.0), (35.44, 2.169, 3.0), (36.56, 2.169, 2.592), (36.52, 2.149, 2.602), (36.0, 2.0, 2.758), (36.07, 2.006, 2.736), (35.8, 2.019, 2.858), (35.82, 2.018, 2.851), (36.71, 2.293, 2.583), (36.2, 2.019, 2.681), (35.17, 2.444, 3.0), (3.707, 3.707, 3.0), (2.617, 3.924, 3.0), (2.293, 3.707, 3.0), (2.805, 3.981, 3.0), (3.195, 3.981, 3.0), (2.444, 3.831, 3.0), (3.383, 3.924, 3.0), (3.0, 4.0, 3.0), (3.556, 3.831, 3.0), (2.019, 2.805, 2.681), (2.0, 3.0, 2.758), (2.006, 2.934, 2.736), (3.924, 2.617, 3.0), (2.052, 2.698, 2.654), (2.076, 2.617, 2.625), (2.169, 3.556, 3.0), (4.0, 3.0, 3.0), (3.981, 2.805, 3.0), (3.981, 3.195, 3.0), (2.019, 3.195, 2.858), (2.076, 3.383, 2.975), (3.924, 3.383, 3.0), (2.018, 3.179, 2.851), (3.832, 3.556, 3.0), (2.092, 3.413, 3.0), (3.832, 2.444, 3.0), (3.383, 2.076, 2.975), (3.413, 2.092, 3.0), (2.293, 2.293, 2.583), (2.617, 2.076, 2.625), (2.444, 2.169, 2.592), (3.556, 2.169, 3.0), (3.0, 2.0, 2.758), (2.934, 2.006, 2.736), (2.698, 2.052, 2.654), (2.805, 2.019, 2.681), (3.707, 2.293, 3.0), (2.481, 2.149, 2.602), (3.195, 2.019, 2.858), (2.169, 2.444, 2.592), (3.179, 2.018, 2.851), (2.149, 2.481, 2.602), (2.076, 60.38, 2.625), (3.383, 60.92, 2.975), (3.413, 60.91, 3.0), (3.556, 60.83, 3.0), (3.195, 60.98, 2.858), (2.805, 60.98, 2.681), (2.617, 60.92, 2.625), (2.481, 60.85, 2.602), (2.444, 60.83, 2.592), (2.934, 60.99, 2.736), (3.0, 61.0, 2.758), (2.698, 60.95, 2.653), (3.179, 60.98, 2.851), (3.832, 60.56, 3.0), (3.924, 60.38, 3.0), (3.707, 60.71, 3.0), (3.707, 59.29, 3.0), (3.832, 59.44, 3.0), (4.0, 60.0, 3.0), (3.981, 60.2, 3.0), (2.169, 59.44, 3.0), (2.444, 59.17, 3.0), (2.293, 60.71, 2.583), (2.052, 60.3, 2.653), (2.019, 60.2, 2.681), (3.981, 59.8, 3.0), (3.924, 59.62, 3.0), (2.076, 59.62, 2.975), (2.092, 59.59, 3.0), (3.556, 59.17, 3.0), (2.149, 60.52, 2.602), (2.169, 60.56, 2.592), (2.018, 59.82, 2.851), (2.019, 59.8, 2.858), (2.293, 59.29, 3.0), (3.0, 59.0, 3.0), (2.006, 60.07, 2.736), (2.0, 60.0, 2.758), (2.805, 59.02, 3.0), (2.617, 59.08, 3.0), (3.383, 59.08, 3.0), (3.195, 59.02, 3.0), (35.08, 60.38, 3.0), (36.38, 60.92, 2.625), (36.52, 60.85, 2.602), (36.56, 60.83, 2.592), (36.2, 60.98, 2.681), (36.3, 60.95, 2.653), (35.8, 60.98, 2.858), (35.82, 60.98, 2.851), (35.62, 60.92, 2.975), (35.59, 60.91, 3.0), (35.44, 60.83, 3.0), (36.0, 61.0, 2.758), (36.07, 60.99, 2.736), (36.83, 60.56, 2.592), (36.85, 60.52, 2.602), (36.92, 60.38, 2.625), (36.95, 60.3, 2.653), (36.71, 60.71, 2.583), (36.71, 59.29, 3.0), (36.83, 59.44, 3.0), (36.99, 60.07, 2.736), (37.0, 60.0, 2.758), (36.98, 60.2, 2.681), (35.17, 59.44, 3.0), (35.44, 59.17, 3.0), (35.29, 60.71, 3.0), (35.02, 60.2, 3.0), (36.98, 59.8, 2.858), (36.98, 59.82, 2.851), (36.92, 59.62, 2.975), (36.91, 59.59, 3.0), (35.08, 59.62, 3.0), (36.56, 59.17, 3.0), (35.17, 60.56, 3.0), (35.02, 59.8, 3.0), (35.29, 59.29, 3.0), (36.0, 59.0, 3.0), (35.0, 60.0, 3.0), (35.8, 59.02, 3.0), (35.62, 59.08, 3.0), (36.38, 59.08, 3.0), (36.2, 59.02, 3.0), (36.71, 60.71, 4.5), (36.56, 60.83, 4.5), (36.83, 60.56, 4.5), (36.38, 60.92, 4.5), (36.2, 60.98, 4.5), (36.98, 59.8, 4.5), (36.92, 59.62, 4.5), (36.83, 59.44, 4.5), (36.71, 59.29, 4.5), (36.56, 59.17, 4.5), (35.29, 60.71, 4.5), (35.17, 60.56, 4.5), (35.08, 60.38, 4.5), (35.44, 60.83, 4.5), (35.02, 60.2, 4.5), (35.8, 60.98, 4.5), (35.62, 60.92, 4.5), (36.0, 61.0, 4.5), (36.92, 60.38, 4.5), (36.98, 60.2, 4.5), (35.0, 60.0, 4.5), (35.02, 59.8, 4.5), (37.0, 60.0, 4.5), (35.08, 59.62, 4.5), (36.38, 59.08, 4.5), (36.2, 59.02, 4.5), (36.0, 59.0, 4.5), (35.17, 59.44, 4.5), (35.29, 59.29, 4.5), (35.44, 59.17, 4.5), (35.62, 59.08, 4.5), (35.8, 59.02, 4.5), (33.68, 60.91, 5.619), (33.69, 60.96, 5.599), (33.55, 60.49, 5.772), (33.54, 60.45, 5.785), (34.23, 61.77, 5.163), (33.92, 61.39, 5.39), (34.24, 61.78, 5.157), (33.9, 61.36, 5.41), (35.99, 62.43, 4.5), (35.5, 62.45, 4.58), (35.04, 62.31, 4.737), (35.51, 62.45, 4.575), (35.77, 62.48, 4.5), (35.0, 62.29, 4.761), (34.79, 62.17, 4.865), (34.61, 62.08, 4.934), (33.69, 59.04, 5.998), (33.71, 59.0, 6.0), (33.5, 60.0, 5.898), (33.5, 59.98, 5.904), (36.44, 62.26, 4.5), (36.85, 62.05, 4.5), (36.96, 61.98, 4.5), (37.22, 61.79, 4.5), (37.47, 61.57, 4.5), (37.57, 61.47, 4.5), (37.79, 61.22, 4.5), (37.97, 60.97, 4.5), (38.05, 60.85, 4.5), (38.48, 59.77, 4.5), (38.41, 60.04, 4.5), (38.43, 59.99, 4.5), (33.55, 59.51, 5.973), (33.55, 59.49, 5.976), (38.45, 59.51, 4.575), (38.31, 59.04, 4.737), (38.45, 59.5, 4.581), (34.23, 58.23, 6.0), (36.58, 60.86, 4.5), (38.26, 60.44, 4.5), (37.0, 60.23, 4.5), (37.09, 60.09, 4.5), (38.08, 58.61, 4.934), (33.92, 58.61, 6.0), (37.39, 57.92, 5.39), (37.36, 57.9, 5.41), (37.77, 58.23, 5.163), (37.78, 58.24, 5.157), (38.29, 59.0, 4.761), (38.17, 58.79, 4.865), (34.85, 60.0, 4.5), (34.91, 59.91, 4.5), (35.42, 59.14, 4.5), (36.49, 57.55, 5.772), (34.61, 57.92, 6.0), (35.49, 57.55, 5.976), (35.51, 57.55, 5.973), (35.04, 57.69, 5.998), (36.96, 57.69, 5.599), (36.91, 57.68, 5.619), (35.0, 57.71, 6.0), (35.98, 57.5, 5.904), (36.0, 57.5, 5.898), (36.45, 57.54, 5.785), (36.35, 61.19, 4.5), (34.85, 60.0, 4.5), (34.76, 60.13, 4.5), (35.05, 59.7, 4.5), (35.36, 59.24, 4.5), (33.69, 3.957, 5.998), (33.55, 3.51, 5.976), (33.55, 3.488, 5.973), (33.71, 4.0, 6.0), (37.77, 4.768, 5.163), (37.39, 5.079, 5.39), (34.23, 4.768, 6.0), (37.78, 4.755, 5.157), (33.92, 4.389, 6.0), (38.08, 4.389, 4.934), (35.04, 5.31, 5.998), (35.49, 5.445, 5.976), (35.51, 5.452, 5.973), (35.0, 5.287, 6.0), (37.36, 5.096, 5.41), (36.0, 5.5, 5.898), (36.49, 5.452, 5.772), (36.45, 5.456, 5.785), (36.96, 5.31, 5.599), (35.98, 5.498, 5.904), (36.91, 5.323, 5.619), (34.61, 5.079, 6.0), (33.69, 2.043, 5.599), (33.5, 3.025, 5.904), (33.5, 3.0, 5.898), (38.45, 3.488, 4.575), (38.48, 3.231, 4.5), (38.45, 3.498, 4.58), (38.31, 3.957, 4.737), (38.29, 4.0, 4.761), (38.17, 4.214, 4.865), (38.43, 3.011, 4.5), (38.4, 2.928, 4.5), (33.55, 2.512, 5.772), (33.54, 2.549, 5.785), (34.23, 1.232, 5.163), (34.24, 1.222, 5.157), (36.71, 3.707, 4.5), (36.83, 3.556, 4.5), (36.92, 3.383, 4.5), (38.26, 2.558, 4.5), (37.98, 2.035, 4.5), (38.05, 2.15, 4.5), (33.92, 1.611, 5.39), (33.9, 1.643, 5.41), (33.68, 2.087, 5.619), (36.0, 4.0, 4.5), (36.2, 3.981, 4.5), (35.8, 3.981, 4.5), (36.38, 3.924, 4.5), (36.56, 3.831, 4.5), (36.98, 3.195, 4.5), (37.0, 3.0, 4.5), (36.92, 2.617, 4.5), (36.98, 2.805, 4.5), (36.71, 2.293, 4.5), (36.83, 2.444, 4.5), (36.56, 2.169, 4.5), (36.38, 2.076, 4.5), (36.2, 2.019, 4.5), (36.97, 1.026, 4.5), (37.79, 1.781, 4.5), (37.57, 1.53, 4.5), (37.47, 1.427, 4.5), (37.22, 1.208, 4.5), (36.85, 0.9485, 4.5), (35.44, 3.831, 4.5), (35.29, 3.707, 4.5), (35.62, 3.924, 4.5), (35.08, 3.383, 4.5), (35.17, 3.556, 4.5), (35.02, 3.195, 4.5), (35.0, 3.0, 4.5), (35.02, 2.805, 4.5), (35.44, 2.169, 4.5), (35.62, 2.076, 4.5), (35.8, 2.019, 4.5), (36.0, 2.0, 4.5), (36.44, 0.7393, 4.5), (35.08, 2.617, 4.5), (35.29, 2.293, 4.5), (35.17, 2.444, 4.5), (35.99, 0.5716, 4.5), (34.61, 0.9213, 4.934), (35.5, 0.5514, 4.581), (35.51, 0.548, 4.575), (35.04, 0.6903, 4.737), (34.79, 0.828, 4.865), (35.0, 0.7134, 4.761), (35.77, 0.5227, 4.5), (0.6903, 3.957, 4.737), (0.5514, 3.499, 4.581), (0.5481, 3.488, 4.575), (0.7135, 4.0, 4.761), (0.8281, 4.214, 4.865), (4.768, 4.768, 6.0), (4.389, 5.079, 6.0), (1.222, 4.755, 5.157), (1.232, 4.768, 5.163), (0.9214, 4.389, 4.934), (5.079, 4.389, 6.0), (2.043, 5.31, 5.599), (2.087, 5.323, 5.619), (2.512, 5.452, 5.772), (3.0, 5.5, 5.898), (3.025, 5.498, 5.904), (3.488, 5.452, 5.973), (4.0, 5.287, 6.0), (3.957, 5.31, 5.998), (2.549, 5.456, 5.785), (3.51, 5.445, 5.976), (1.611, 5.079, 5.39), (1.643, 5.096, 5.41), (0.5227, 3.23, 4.5), (0.5716, 3.012, 4.5), (0.5918, 2.957, 4.5), (5.498, 3.025, 5.904), (5.5, 3.0, 5.898), (5.452, 3.488, 5.973), (5.31, 3.957, 5.998), (5.445, 3.51, 5.976), (5.287, 4.0, 6.0), (5.456, 2.549, 5.785), (5.452, 2.512, 5.772), (5.323, 2.087, 5.619), (5.31, 2.043, 5.599), (3.707, 3.707, 4.5), (3.832, 3.556, 4.5), (3.924, 3.383, 4.5), (5.096, 1.643, 5.41), (5.079, 1.611, 5.39), (4.0, 0.7134, 4.761), (4.214, 0.828, 4.865), (4.389, 0.9213, 4.934), (4.768, 1.232, 5.163), (4.756, 1.222, 5.157), (3.0, 4.0, 4.5), (2.805, 3.981, 4.5), (3.195, 3.981, 4.5), (3.383, 3.924, 4.5), (3.556, 3.831, 4.5), (3.981, 3.195, 4.5), (4.0, 3.0, 4.5), (3.981, 2.805, 4.5), (3.924, 2.617, 4.5), (3.195, 2.019, 4.5), (3.383, 2.076, 4.5), (3.832, 2.444, 4.5), (3.556, 2.169, 4.5), (3.707, 2.293, 4.5), (2.617, 3.924, 4.5), (2.444, 3.831, 4.5), (2.169, 3.556, 4.5), (2.293, 3.707, 4.5), (2.0, 3.0, 4.5), (2.019, 3.195, 4.5), (2.076, 3.383, 4.5), (2.019, 2.805, 4.5), (2.444, 2.169, 4.5), (2.617, 2.076, 4.5), (2.805, 2.019, 4.5), (3.0, 2.0, 4.5), (0.7393, 2.559, 4.5), (2.293, 2.293, 4.5), (2.169, 2.444, 4.5), (2.076, 2.617, 4.5), (1.781, 1.209, 4.5), (2.035, 1.024, 4.5), (2.15, 0.9492, 4.5), (2.558, 0.7398, 4.5), (3.011, 0.572, 4.5), (3.488, 0.548, 4.575), (3.498, 0.5513, 4.58), (3.957, 0.6903, 4.737), (3.231, 0.5228, 4.5), (0.9485, 2.151, 4.5), (1.026, 2.032, 4.5), (1.208, 1.782, 4.5), (1.427, 1.53, 4.5), (1.53, 1.427, 4.5), (4.756, 61.78, 5.157), (4.768, 61.77, 5.163), (4.389, 62.08, 4.934), (5.079, 61.39, 5.39), (3.012, 62.43, 4.5), (3.23, 62.48, 4.5), (3.488, 62.45, 4.575), (3.957, 62.31, 4.737), (4.0, 62.29, 4.761), (4.214, 62.17, 4.865), (3.499, 62.45, 4.581), (0.6903, 59.04, 4.737), (0.5228, 59.77, 4.5), (0.603, 60.07, 4.5), (0.572, 59.99, 4.5), (5.5, 60.0, 5.898), (5.452, 60.49, 5.772), (5.456, 60.45, 5.785), (5.323, 60.91, 5.619), (5.31, 60.96, 5.599), (5.096, 61.36, 5.41), (0.5481, 59.51, 4.575), (5.452, 59.51, 5.973), (5.31, 59.04, 5.998), (5.445, 59.49, 5.976), (1.232, 58.23, 5.163), (3.832, 60.56, 4.5), (3.707, 60.71, 4.5), (3.924, 60.38, 4.5), (5.079, 58.61, 6.0), (0.7135, 59.0, 4.761), (0.8281, 58.79, 4.865), (0.9214, 58.61, 4.934), (1.222, 58.24, 5.157), (5.498, 59.98, 5.904), (0.5513, 59.5, 4.58), (4.389, 57.92, 6.0), (4.768, 58.23, 6.0), (5.287, 59.0, 6.0), (2.559, 62.26, 4.5), (2.805, 60.98, 4.5), (3.0, 61.0, 4.5), (3.195, 60.98, 4.5), (3.383, 60.92, 4.5), (3.556, 60.83, 4.5), (3.981, 60.2, 4.5), (4.0, 60.0, 4.5), (3.981, 59.8, 4.5), (3.924, 59.62, 4.5), (3.832, 59.44, 4.5), (3.707, 59.29, 4.5), (3.556, 59.17, 4.5), (3.383, 59.08, 4.5), (3.195, 59.02, 4.5), (1.782, 61.79, 4.5), (1.53, 61.57, 4.5), (1.427, 61.47, 4.5), (2.032, 61.97, 4.5), (2.151, 62.05, 4.5), (1.209, 61.22, 4.5), (2.293, 60.71, 4.5), (2.169, 60.56, 4.5), (2.444, 60.83, 4.5), (2.617, 60.92, 4.5), (2.076, 60.38, 4.5), (2.019, 60.2, 4.5), (2.0, 60.0, 4.5), (2.019, 59.8, 4.5), (2.444, 59.17, 4.5), (2.617, 59.08, 4.5), (2.805, 59.02, 4.5), (3.0, 59.0, 4.5), (1.024, 60.96, 4.5), (0.9493, 60.85, 4.5), (0.7399, 60.44, 4.5), (2.076, 59.62, 4.5), (2.169, 59.44, 4.5), (2.293, 59.29, 4.5), (3.51, 57.55, 5.976), (3.488, 57.55, 5.973), (1.611, 57.92, 5.39), (2.512, 57.55, 5.772), (2.043, 57.69, 5.599), (2.087, 57.68, 5.619), (3.957, 57.69, 5.998), (4.0, 57.71, 6.0), (1.643, 57.9, 5.41), (2.549, 57.54, 5.785), (3.0, 57.5, 5.898), (3.025, 57.5, 5.904)], [(115, 1373), (1301, 1370), (1319, 1372), (107, 1316), (1320, 1382), (1329, 1328), (99, 1383), (95, 1384)], [(0, 1, 1662, 1668, 1669), (1, 2, 1663, 1664, 1662), (2, 3, 1661, 1667, 1663), (3, 4, 1606, 1661), (4, 5, 1613, 1614, 1606), (5, 6, 1592, 1611, 1612, 1613), (6, 7, 1602, 1616, 1592), (7, 1593, 1602), (8, 9, 1588, 1591, 1587), (9, 10, 1583, 1590, 1589, 1588), (10, 11, 1582, 1581, 1583), (11, 12, 1584, 1582), (12, 13, 1600, 1601, 1584), (13, 14, 1597, 1599, 1600), (14, 15, 1596, 1598, 1597), (15, 16, 1603, 1615, 1596), (16, 17, 1604, 1605, 1603), (17, 18, 1610, 1619, 1604), (18, 19, 1618, 1610), (19, 20, 1617, 1618), (20, 21, 1665, 1666, 1617), (21, 22, 1660, 1659, 1665), (22, 0, 1669, 1670, 1660), (0, 22, 21, 20, 19, 18, 17, 16, 15, 1627, 1628, 1629, 1630, 1631, 1632, 1633, 1634, 1652, 1651, 1650, 1649, 1658, 1657, 1656, 1648, 1647, 1594, 1595, 1593, 7, 6, 5, 4, 3, 2, 1), (23, 24, 1491, 1492, 1493), (24, 25, 1500, 1495, 1494, 1491), (25, 26, 1499, 1498, 1500), (26, 27, 1512, 1499), (27, 28, 1502, 1513, 1512), (28, 29, 1504, 1503, 1502), (29, 30, 1505, 1510, 1504), (30, 31, 1507, 1506, 1505), (31, 32, 1509, 1511, 1507), (32, 33, 1497, 1508, 1509), (33, 34, 1496, 1497), (34, 35, 1501, 1496), (35, 36, 1520, 1522, 1501), (36, 37, 1519, 1521, 1520), (37, 38, 1518, 1517, 1519), (38, 39, 1524, 1523, 1518), (39, 40, 1526, 1525, 1524), (40, 41, 1531, 1530, 1526), (41, 42, 1535, 1531), (42, 43, 1534, 1536, 1535), (43, 44, 1574, 1532, 1533, 1534), (44, 45, 1572, 1573, 1574), (45, 1575, 1572), (46, 47, 1487, 1485, 1486), (47, 48, 1484, 1488, 1489, 1487), (48, 49, 1436, 1437, 1484), (49, 50, 1444, 1436), (50, 51, 1423, 1445, 1444), (51, 52, 1434, 1446, 1423), (52, 53, 1425, 1435, 1434), (53, 54, 1403, 1424, 1425), (54, 55, 1401, 1402, 1403), (55, 56, 1409, 1404, 1401), (56, 57, 1407, 1409), (57, 58, 1422, 1407), (58, 59, 1411, 1414, 1422), (59, 60, 1413, 1412, 1411), (60, 61, 1416, 1420, 1413), (61, 62, 1417, 1418, 1416), (62, 63, 1419, 1421, 1417), (63, 64, 1406, 1415, 1419), (64, 65, 1405, 1406), (65, 66, 1410, 1408, 1405), (66, 67, 1429, 1430, 1431, 1410), (67, 68, 1426, 1428, 1429), (68, 1427, 1426), (69, 70, 1388, 1393, 1394), (70, 71, 1389, 1387, 1388), (71, 72, 1386, 1392, 1389), (72, 73, 1369, 1386), (73, 74, 1375, 1369), (74, 75, 1348, 1349, 1375), (75, 76, 1364, 1365, 1348), (76, 77, 1350, 1351, 1364), (77, 78, 1334, 1335, 1350), (78, 79, 1333, 1332, 1334), (79, 80, 1337, 1339, 1333), (80, 81, 1336, 1337), (81, 82, 1347, 1338, 1336), (82, 83, 1342, 1345, 1346, 1347), (83, 84, 1343, 1341, 1342), (84, 1344, 1343), (85, 86, 1367, 1368, 1366), (86, 87, 1374, 1381, 1380, 1367), (87, 88, 1378, 1379, 1374), (88, 89, 1376, 1378), (89, 90, 1390, 1377, 1376), (90, 91, 1385, 1391, 1390), (91, 69, 1394, 1395, 1385), (69, 91, 90, 89, 88, 87, 86, 85, 1361, 1363, 1362, 116, 117, 118, 119, 120, 121, 122, 1325, 123, 92, 93, 94, 95, 96, 97, 98, 99, 100, 77, 76, 75, 74, 73, 72, 71, 70), (792, 125, 601, 859), (443, 842, 843, 602), (760, 762, 763, 764, 1244, 1236, 1250, 1237, 1255, 1254, 1251, 1257, 1256, 1245, 1232, 1233, 1242, 1241, 1234, 1235, 1230, 1229, 1231, 1219, 1218, 765, 766, 767, 761, 784, 786, 787, 788, 1267, 1268, 1283, 1291, 1258, 1284, 1295, 1292, 1289, 1281, 1293, 1282, 1297, 1296, 1294, 1299, 1298, 1290, 1276, 1277, 1288, 789, 790, 791, 785, 776, 778, 779, 780, 1155, 1156, 1132, 1140, 1138, 1136, 1139, 1135, 1133, 1137, 1134, 1145, 1153, 1152, 1142, 1141, 1144, 1173, 1161, 1164, 1163, 781, 782, 783, 777, 768, 770, 771, 772, 1201, 1205, 1210, 1199, 1186, 1191, 1190, 1192, 1195, 1197, 1174, 1182, 1180, 1178, 1181, 1177, 1175, 1179, 1176, 1189, 1198, 773, 774, 775, 769), (284, 825, 826, 442), (124, 126, 135, 134), (126, 127, 136, 135), (127, 128, 137, 136), (128, 129, 138, 137), (129, 130, 139, 138), (130, 131, 140, 139), (131, 132, 141, 140), (132, 133, 142, 141), (134, 135, 144, 143), (135, 136, 145, 144), (136, 137, 146, 145), (137, 138, 147, 146), (138, 139, 148, 147), (139, 140, 149, 148), (140, 141, 150, 149), (141, 142, 151, 150), (143, 144, 153, 152), (144, 145, 154, 153), (145, 146, 155, 154), (146, 147, 156, 155), (147, 148, 157, 156), (148, 149, 158, 157), (149, 150, 159, 158), (150, 151, 160, 159), (152, 153, 162, 161), (153, 154, 163, 162), (154, 155, 164, 163), (155, 156, 165, 164), (156, 157, 166, 165), (157, 158, 167, 166), (158, 159, 168, 167), (159, 160, 169, 168), (161, 162, 171, 170), (162, 163, 172, 171), (163, 164, 173, 172), (164, 165, 174, 173), (165, 166, 175, 174), (166, 167, 176, 175), (167, 168, 177, 176), (168, 169, 178, 177), (170, 171, 180, 179), (171, 172, 181, 180), (172, 173, 182, 181), (173, 174, 183, 182), (174, 175, 184, 183), (175, 176, 185, 184), (176, 177, 186, 185), (177, 178, 187, 186), (179, 180, 189, 188), (180, 181, 190, 189), (181, 182, 191, 190), (182, 183, 192, 191), (183, 184, 193, 192), (184, 185, 194, 193), (185, 186, 195, 194), (186, 187, 196, 195), (188, 189, 228, 219), (189, 190, 237, 228), (190, 191, 246, 237), (191, 192, 255, 246), (192, 193, 264, 255), (193, 194, 273, 264), (194, 195, 282, 273), (195, 196, 197, 282), (203, 204, 207, 206), (205, 206, 210, 209), (206, 207, 211, 210), (208, 209, 187, 178), (209, 210, 196, 187), (210, 211, 197, 196), (125, 212, 221, 220), (212, 213, 222, 221), (213, 214, 223, 222), (214, 215, 224, 223), (215, 216, 225, 224), (216, 217, 226, 225), (217, 218, 227, 226), (218, 219, 228, 227), (220, 221, 230, 229), (221, 222, 231, 230), (222, 223, 232, 231), (223, 224, 233, 232), (224, 225, 234, 233), (225, 226, 235, 234), (226, 227, 236, 235), (227, 228, 237, 236), (229, 230, 239, 238), (230, 231, 240, 239), (231, 232, 241, 240), (232, 233, 242, 241), (233, 234, 243, 242), (234, 235, 244, 243), (235, 236, 245, 244), (236, 237, 246, 245), (238, 239, 248, 247), (239, 240, 249, 248), (240, 241, 250, 249), (241, 242, 251, 250), (242, 243, 252, 251), (243, 244, 253, 252), (244, 245, 254, 253), (245, 246, 255, 254), (247, 248, 257, 256), (248, 249, 258, 257), (249, 250, 259, 258), (250, 251, 260, 259), (251, 252, 261, 260), (252, 253, 262, 261), (253, 254, 263, 262), (254, 255, 264, 263), (256, 257, 266, 265), (257, 258, 267, 266), (258, 259, 268, 267), (259, 260, 269, 268), (260, 261, 270, 269), (261, 262, 271, 270), (262, 263, 272, 271), (263, 264, 273, 272), (265, 266, 275, 274), (266, 267, 276, 275), (267, 268, 277, 276), (268, 269, 278, 277), (269, 270, 279, 278), (270, 271, 280, 279), (271, 272, 281, 280), (272, 273, 282, 281), (274, 275, 199, 198), (275, 276, 200, 199), (276, 277, 201, 200), (277, 278, 202, 201), (278, 279, 204, 202), (279, 280, 207, 204), (280, 281, 211, 207), (281, 282, 197, 211), (283, 285, 294, 293), (285, 286, 295, 294), (286, 287, 296, 295), (287, 288, 297, 296), (288, 289, 298, 297), (289, 290, 299, 298), (290, 291, 300, 299), (291, 292, 301, 300), (293, 294, 303, 302), (294, 295, 304, 303), (295, 296, 305, 304), (296, 297, 306, 305), (297, 298, 307, 306), (298, 299, 308, 307), (299, 300, 309, 308), (300, 301, 310, 309), (302, 303, 312, 311), (303, 304, 313, 312), (304, 305, 314, 313), (305, 306, 315, 314), (306, 307, 316, 315), (307, 308, 317, 316), (308, 309, 318, 317), (309, 310, 319, 318), (311, 312, 321, 320), (312, 313, 322, 321), (313, 314, 323, 322), (314, 315, 324, 323), (315, 316, 325, 324), (316, 317, 326, 325), (317, 318, 327, 326), (318, 319, 328, 327), (320, 321, 330, 329), (321, 322, 331, 330), (322, 323, 332, 331), (323, 324, 333, 332), (324, 325, 334, 333), (325, 326, 335, 334), (326, 327, 336, 335), (327, 328, 337, 336), (329, 330, 339, 338), (330, 331, 340, 339), (331, 332, 341, 340), (332, 333, 342, 341), (333, 334, 343, 342), (334, 335, 344, 343), (335, 336, 345, 344), (336, 337, 346, 345), (338, 339, 348, 347), (339, 340, 349, 348), (340, 341, 350, 349), (341, 342, 351, 350), (342, 343, 352, 351), (343, 344, 353, 352), (344, 345, 354, 353), (345, 346, 355, 354), (347, 348, 429, 428), (348, 349, 430, 429), (349, 350, 431, 430), (350, 351, 432, 431), (351, 352, 434, 432), (352, 353, 437, 434), (353, 354, 441, 437), (354, 355, 356, 441), (284, 357, 366, 365), (357, 358, 367, 366), (358, 359, 368, 367), (359, 360, 369, 368), (360, 361, 370, 369), (361, 362, 371, 370), (362, 363, 372, 371), (363, 364, 373, 372), (365, 366, 375, 374), (366, 367, 376, 375), (367, 368, 377, 376), (368, 369, 378, 377), (369, 370, 379, 378), (370, 371, 380, 379), (371, 372, 381, 380), (372, 373, 382, 381), (374, 375, 384, 383), (375, 376, 385, 384), (376, 377, 386, 385), (377, 378, 387, 386), (378, 379, 388, 387), (379, 380, 389, 388), (380, 381, 390, 389), (381, 382, 391, 390), (383, 384, 393, 392), (384, 385, 394, 393), (385, 386, 395, 394), (386, 387, 396, 395), (387, 388, 397, 396), (388, 389, 398, 397), (389, 390, 399, 398), (390, 391, 400, 399), (392, 393, 402, 401), (393, 394, 403, 402), (394, 395, 404, 403), (395, 396, 405, 404), (396, 397, 406, 405), (397, 398, 407, 406), (398, 399, 408, 407), (399, 400, 409, 408), (401, 402, 411, 410), (402, 403, 412, 411), (403, 404, 413, 412), (404, 405, 414, 413), (405, 406, 415, 414), (406, 407, 416, 415), (407, 408, 417, 416), (408, 409, 418, 417), (410, 411, 420, 419), (411, 412, 421, 420), (412, 413, 422, 421), (413, 414, 423, 422), (414, 415, 424, 423), (415, 416, 425, 424), (416, 417, 426, 425), (417, 418, 427, 426), (419, 420, 301, 292), (420, 421, 310, 301), (421, 422, 319, 310), (422, 423, 328, 319), (423, 424, 337, 328), (424, 425, 346, 337), (425, 426, 355, 346), (426, 427, 356, 355), (433, 434, 437, 436), (435, 436, 440, 439), (436, 437, 441, 440), (438, 439, 418, 409), (439, 440, 427, 418), (440, 441, 356, 427), (442, 444, 453, 452), (444, 445, 454, 453), (445, 446, 455, 454), (446, 447, 456, 455), (447, 448, 457, 456), (448, 449, 458, 457), (449, 450, 459, 458), (450, 451, 460, 459), (452, 453, 462, 461), (453, 454, 463, 462), (454, 455, 464, 463), (455, 456, 465, 464), (456, 457, 466, 465), (457, 458, 467, 466), (458, 459, 468, 467), (459, 460, 469, 468), (461, 462, 471, 470), (462, 463, 472, 471), (463, 464, 473, 472), (464, 465, 474, 473), (465, 466, 475, 474), (466, 467, 476, 475), (467, 468, 477, 476), (468, 469, 478, 477), (470, 471, 480, 479), (471, 472, 481, 480), (472, 473, 482, 481), (473, 474, 483, 482), (474, 475, 484, 483), (475, 476, 485, 484), (476, 477, 486, 485), (477, 478, 487, 486), (479, 480, 489, 488), (480, 481, 490, 489), (481, 482, 491, 490), (482, 483, 492, 491), (483, 484, 493, 492), (484, 485, 494, 493), (485, 486, 495, 494), (486, 487, 496, 495), (488, 489, 498, 497), (489, 490, 499, 498), (490, 491, 500, 499), (491, 492, 501, 500), (492, 493, 502, 501), (493, 494, 503, 502), (494, 495, 504, 503), (495, 496, 505, 504), (497, 498, 507, 506), (498, 499, 508, 507), (499, 500, 509, 508), (500, 501, 510, 509), (501, 502, 511, 510), (502, 503, 512, 511), (503, 504, 513, 512), (504, 505, 514, 513), (506, 507, 588, 587), (507, 508, 589, 588), (508, 509, 590, 589), (509, 510, 591, 590), (510, 511, 593, 591), (511, 512, 596, 593), (512, 513, 600, 596), (513, 514, 515, 600), (443, 516, 525, 524), (516, 517, 526, 525), (517, 518, 527, 526), (518, 519, 528, 527), (519, 520, 529, 528), (520, 521, 530, 529), (521, 522, 531, 530), (522, 523, 532, 531), (524, 525, 534, 533), (525, 526, 535, 534), (526, 527, 536, 535), (527, 528, 537, 536), (528, 529, 538, 537), (529, 530, 539, 538), (530, 531, 540, 539), (531, 532, 541, 540), (533, 534, 543, 542), (534, 535, 544, 543), (535, 536, 545, 544), (536, 537, 546, 545), (537, 538, 547, 546), (538, 539, 548, 547), (539, 540, 549, 548), (540, 541, 550, 549), (542, 543, 552, 551), (543, 544, 553, 552), (544, 545, 554, 553), (545, 546, 555, 554), (546, 547, 556, 555), (547, 548, 557, 556), (548, 549, 558, 557), (549, 550, 559, 558), (551, 552, 561, 560), (552, 553, 562, 561), (553, 554, 563, 562), (554, 555, 564, 563), (555, 556, 565, 564), (556, 557, 566, 565), (557, 558, 567, 566), (558, 559, 568, 567), (560, 561, 570, 569), (561, 562, 571, 570), (562, 563, 572, 571), (563, 564, 573, 572), (564, 565, 574, 573), (565, 566, 575, 574), (566, 567, 576, 575), (567, 568, 577, 576), (569, 570, 579, 578), (570, 571, 580, 579), (571, 572, 581, 580), (572, 573, 582, 581), (573, 574, 583, 582), (574, 575, 584, 583), (575, 576, 585, 584), (576, 577, 586, 585), (578, 579, 460, 451), (579, 580, 469, 460), (580, 581, 478, 469), (581, 582, 487, 478), (582, 583, 496, 487), (583, 584, 505, 496), (584, 585, 514, 505), (585, 586, 515, 514), (592, 593, 596, 595), (594, 595, 599, 598), (595, 596, 600, 599), (597, 598, 577, 568), (598, 599, 586, 577), (599, 600, 515, 586), (601, 603, 612, 611), (603, 604, 613, 612), (604, 605, 614, 613), (605, 606, 615, 614), (606, 607, 616, 615), (607, 608, 617, 616), (608, 609, 618, 617), (609, 610, 619, 618), (611, 612, 621, 620), (612, 613, 622, 621), (613, 614, 623, 622), (614, 615, 624, 623), (615, 616, 625, 624), (616, 617, 626, 625), (617, 618, 627, 626), (618, 619, 628, 627), (620, 621, 630, 629), (621, 622, 631, 630), (622, 623, 632, 631), (623, 624, 633, 632), (624, 625, 634, 633), (625, 626, 635, 634), (626, 627, 636, 635), (627, 628, 637, 636), (629, 630, 639, 638), (630, 631, 640, 639), (631, 632, 641, 640), (632, 633, 642, 641), (633, 634, 643, 642), (634, 635, 644, 643), (635, 636, 645, 644), (636, 637, 646, 645), (638, 639, 648, 647), (639, 640, 649, 648), (640, 641, 650, 649), (641, 642, 651, 650), (642, 643, 652, 651), (643, 644, 653, 652), (644, 645, 654, 653), (645, 646, 655, 654), (647, 648, 657, 656), (648, 649, 658, 657), (649, 650, 659, 658), (650, 651, 660, 659), (651, 652, 661, 660), (652, 653, 662, 661), (653, 654, 663, 662), (654, 655, 664, 663), (656, 657, 666, 665), (657, 658, 667, 666), (658, 659, 668, 667), (659, 660, 669, 668), (660, 661, 670, 669), (661, 662, 671, 670), (662, 663, 672, 671), (663, 664, 673, 672), (665, 666, 705, 696), (666, 667, 714, 705), (667, 668, 723, 714), (668, 669, 732, 723), (669, 670, 741, 732), (670, 671, 750, 741), (671, 672, 759, 750), (672, 673, 674, 759), (680, 681, 684, 683), (682, 683, 687, 686), (683, 684, 688, 687), (685, 686, 664, 655), (686, 687, 673, 664), (687, 688, 674, 673), (602, 689, 698, 697), (689, 690, 699, 698), (690, 691, 700, 699), (691, 692, 701, 700), (692, 693, 702, 701), (693, 694, 703, 702), (694, 695, 704, 703), (695, 696, 705, 704), (697, 698, 707, 706), (698, 699, 708, 707), (699, 700, 709, 708), (700, 701, 710, 709), (701, 702, 711, 710), (702, 703, 712, 711), (703, 704, 713, 712), (704, 705, 714, 713), (706, 707, 716, 715), (707, 708, 717, 716), (708, 709, 718, 717), (709, 710, 719, 718), (710, 711, 720, 719), (711, 712, 721, 720), (712, 713, 722, 721), (713, 714, 723, 722), (715, 716, 725, 724), (716, 717, 726, 725), (717, 718, 727, 726), (718, 719, 728, 727), (719, 720, 729, 728), (720, 721, 730, 729), (721, 722, 731, 730), (722, 723, 732, 731), (724, 725, 734, 733), (725, 726, 735, 734), (726, 727, 736, 735), (727, 728, 737, 736), (728, 729, 738, 737), (729, 730, 739, 738), (730, 731, 740, 739), (731, 732, 741, 740), (733, 734, 743, 742), (734, 735, 744, 743), (735, 736, 745, 744), (736, 737, 746, 745), (737, 738, 747, 746), (738, 739, 748, 747), (739, 740, 749, 748), (740, 741, 750, 749), (742, 743, 752, 751), (743, 744, 753, 752), (744, 745, 754, 753), (745, 746, 755, 754), (746, 747, 756, 755), (747, 748, 757, 756), (748, 749, 758, 757), (749, 750, 759, 758), (751, 752, 676, 675), (752, 753, 677, 676), (753, 754, 678, 677), (754, 755, 679, 678), (755, 756, 681, 679), (756, 757, 684, 681), (757, 758, 688, 684), (758, 759, 674, 688), (124, 283, 293, 126), (126, 293, 302, 127), (127, 302, 311, 128), (128, 311, 320, 129), (129, 320, 329, 130), (130, 329, 338, 131), (131, 338, 347, 132), (132, 347, 428, 133), (133, 428, 1494, 1495, 1612, 1611), (198, 610, 609, 274), (274, 609, 608, 265), (265, 608, 607, 256), (256, 607, 606, 247), (247, 606, 605, 238), (238, 605, 604, 229), (229, 604, 603, 220), (220, 603, 601, 125), (125, 792, 793, 212), (212, 793, 794, 213), (213, 794, 795, 214), (214, 795, 796, 215), (215, 796, 797, 216), (216, 797, 798, 217), (217, 798, 799, 218), (218, 799, 800, 219), (219, 800, 801, 188), (188, 801, 802, 179), (179, 802, 803, 170), (170, 803, 804, 161), (161, 804, 805, 152), (152, 805, 806, 143), (143, 806, 807, 134), (134, 807, 808, 124), (284, 442, 452, 357), (357, 452, 461, 358), (358, 461, 470, 359), (359, 470, 479, 360), (360, 479, 488, 361), (361, 488, 497, 362), (362, 497, 506, 363), (363, 506, 587, 364), (364, 587, 1489, 1488, 1533, 1532), (283, 809, 810, 285), (285, 810, 811, 286), (286, 811, 812, 287), (287, 812, 813, 288), (288, 813, 814, 289), (289, 814, 815, 290), (290, 815, 816, 291), (291, 816, 817, 292), (292, 817, 818, 419), (419, 818, 819, 410), (410, 819, 820, 401), (401, 820, 821, 392), (392, 821, 822, 383), (383, 822, 823, 374), (374, 823, 824, 365), (365, 824, 825, 284), (443, 602, 697, 516), (516, 697, 706, 517), (517, 706, 715, 518), (518, 715, 724, 519), (519, 724, 733, 520), (520, 733, 742, 521), (521, 742, 751, 522), (522, 751, 675, 523), (523, 675, 1380, 1381, 1431, 1430), (442, 826, 827, 444), (444, 827, 828, 445), (445, 828, 829, 446), (446, 829, 830, 447), (447, 830, 831, 448), (448, 831, 832, 449), (449, 832, 833, 450), (450, 833, 834, 451), (451, 834, 835, 578), (578, 835, 836, 569), (569, 836, 837, 560), (560, 837, 838, 551), (551, 838, 839, 542), (542, 839, 840, 533), (533, 840, 841, 524), (524, 841, 842, 443), (602, 843, 844, 689), (689, 844, 845, 690), (690, 845, 846, 691), (691, 846, 847, 692), (692, 847, 848, 693), (693, 848, 849, 694), (694, 849, 850, 695), (695, 850, 851, 696), (696, 851, 852, 665), (665, 852, 853, 656), (656, 853, 854, 647), (647, 854, 855, 638), (638, 855, 856, 629), (629, 856, 857, 620), (620, 857, 858, 611), (611, 858, 859, 601), (124, 808, 809, 283), (860, 861, 793, 792), (861, 862, 794, 793), (862, 863, 795, 794), (863, 864, 796, 795), (864, 865, 797, 796), (865, 866, 798, 797), (866, 867, 799, 798), (867, 868, 800, 799), (868, 869, 801, 800), (869, 870, 802, 801), (870, 871, 803, 802), (871, 872, 804, 803), (872, 873, 805, 804), (873, 874, 806, 805), (874, 875, 807, 806), (875, 876, 808, 807), (877, 878, 810, 809), (878, 879, 811, 810), (879, 880, 812, 811), (880, 881, 813, 812), (881, 882, 814, 813), (882, 883, 815, 814), (883, 884, 816, 815), (884, 885, 817, 816), (885, 886, 818, 817), (886, 887, 819, 818), (887, 888, 820, 819), (888, 889, 821, 820), (889, 890, 822, 821), (890, 891, 823, 822), (891, 892, 824, 823), (892, 893, 825, 824), (894, 895, 827, 826), (895, 896, 828, 827), (896, 897, 829, 828), (897, 898, 830, 829), (898, 899, 831, 830), (899, 900, 832, 831), (900, 901, 833, 832), (901, 902, 834, 833), (902, 903, 835, 834), (903, 904, 836, 835), (904, 905, 837, 836), (905, 906, 838, 837), (906, 907, 839, 838), (907, 908, 840, 839), (908, 909, 841, 840), (909, 910, 842, 841), (911, 912, 844, 843), (912, 913, 845, 844), (913, 914, 846, 845), (914, 915, 847, 846), (915, 916, 848, 847), (916, 917, 849, 848), (917, 918, 850, 849), (918, 919, 851, 850), (919, 920, 852, 851), (920, 921, 853, 852), (921, 922, 854, 853), (922, 923, 855, 854), (923, 924, 856, 855), (924, 925, 857, 856), (925, 926, 858, 857), (926, 927, 859, 858), (876, 877, 809, 808), (927, 860, 792, 859), (893, 894, 826, 825), (910, 911, 843, 842), (928, 929, 861, 860), (929, 930, 862, 861), (930, 931, 863, 862), (931, 932, 864, 863), (932, 933, 865, 864), (933, 934, 866, 865), (934, 935, 867, 866), (935, 936, 868, 867), (936, 937, 869, 868), (937, 938, 870, 869), (938, 939, 871, 870), (939, 940, 872, 871), (940, 941, 873, 872), (941, 942, 874, 873), (942, 943, 875, 874), (943, 944, 876, 875), (945, 946, 878, 877), (946, 947, 879, 878), (947, 948, 880, 879), (948, 949, 881, 880), (949, 950, 882, 881), (950, 951, 883, 882), (951, 952, 884, 883), (952, 953, 885, 884), (953, 954, 886, 885), (954, 955, 887, 886), (955, 956, 888, 887), (956, 957, 889, 888), (957, 958, 890, 889), (958, 959, 891, 890), (959, 960, 892, 891), (960, 961, 893, 892), (962, 963, 895, 894), (963, 964, 896, 895), (964, 965, 897, 896), (965, 966, 898, 897), (966, 967, 899, 898), (967, 968, 900, 899), (968, 969, 901, 900), (969, 970, 902, 901), (970, 971, 903, 902), (971, 972, 904, 903), (972, 973, 905, 904), (973, 974, 906, 905), (974, 975, 907, 906), (975, 976, 908, 907), (976, 977, 909, 908), (977, 978, 910, 909), (979, 980, 912, 911), (980, 981, 913, 912), (981, 982, 914, 913), (982, 983, 915, 914), (983, 984, 916, 915), (984, 985, 917, 916), (985, 986, 918, 917), (986, 987, 919, 918), (987, 988, 920, 919), (988, 989, 921, 920), (989, 990, 922, 921), (990, 991, 923, 922), (991, 992, 924, 923), (992, 993, 925, 924), (993, 994, 926, 925), (994, 995, 927, 926), (944, 945, 877, 876), (995, 928, 860, 927), (961, 962, 894, 893), (978, 979, 911, 910), (996, 997, 929, 928), (997, 998, 930, 929), (998, 999, 931, 930), (999, 1000, 932, 931), (1000, 1001, 933, 932), (1001, 1002, 934, 933), (1002, 1003, 935, 934), (1003, 1004, 936, 935), (1004, 1005, 937, 936), (1005, 1006, 938, 937), (1006, 1007, 939, 938), (1007, 1008, 940, 939), (1008, 1009, 941, 940), (1009, 1010, 942, 941), (1010, 1011, 943, 942), (1011, 1012, 944, 943), (1013, 1014, 946, 945), (1014, 1015, 947, 946), (1015, 1016, 948, 947), (1016, 1017, 949, 948), (1017, 1018, 950, 949), (1018, 1019, 951, 950), (1019, 1020, 952, 951), (1020, 1021, 953, 952), (1021, 1022, 954, 953), (1022, 1023, 955, 954), (1023, 1024, 956, 955), (1024, 1025, 957, 956), (1025, 1026, 958, 957), (1026, 1027, 959, 958), (1027, 1028, 960, 959), (1028, 1029, 961, 960), (1030, 1031, 963, 962), (1031, 1032, 964, 963), (1032, 1033, 965, 964), (1033, 1034, 966, 965), (1034, 1035, 967, 966), (1035, 1036, 968, 967), (1036, 1037, 969, 968), (1037, 1038, 970, 969), (1038, 1039, 971, 970), (1039, 1040, 972, 971), (1040, 1041, 973, 972), (1041, 1042, 974, 973), (1042, 1043, 975, 974), (1043, 1044, 976, 975), (1044, 1045, 977, 976), (1045, 1046, 978, 977), (1047, 1048, 980, 979), (1048, 1049, 981, 980), (1049, 1050, 982, 981), (1050, 1051, 983, 982), (1051, 1052, 984, 983), (1052, 1053, 985, 984), (1053, 1054, 986, 985), (1054, 1055, 987, 986), (1055, 1056, 988, 987), (1056, 1057, 989, 988), (1057, 1058, 990, 989), (1058, 1059, 991, 990), (1059, 1060, 992, 991), (1060, 1061, 993, 992), (1061, 1062, 994, 993), (1062, 1063, 995, 994), (1012, 1013, 945, 944), (1063, 996, 928, 995), (1029, 1030, 962, 961), (1046, 1047, 979, 978), (1064, 1065, 997, 996), (1065, 1066, 998, 997), (1066, 1067, 999, 998), (1067, 1068, 1000, 999), (1068, 1069, 1001, 1000), (1069, 1070, 1002, 1001), (1070, 1071, 1003, 1002), (1071, 1072, 1004, 1003), (1072, 1073, 1005, 1004), (1073, 1074, 1006, 1005), (1074, 1075, 1007, 1006), (1075, 1076, 1008, 1007), (1076, 1077, 1009, 1008), (1077, 1078, 1010, 1009), (1078, 1079, 1011, 1010), (1079, 1080, 1012, 1011), (1081, 1082, 1014, 1013), (1082, 1083, 1015, 1014), (1083, 1084, 1016, 1015), (1084, 1085, 1017, 1016), (1085, 1086, 1018, 1017), (1086, 1087, 1019, 1018), (1087, 1088, 1020, 1019), (1088, 1089, 1021, 1020), (1089, 1090, 1022, 1021), (1090, 1091, 1023, 1022), (1091, 1092, 1024, 1023), (1092, 1093, 1025, 1024), (1093, 1094, 1026, 1025), (1094, 1095, 1027, 1026), (1095, 1096, 1028, 1027), (1096, 1097, 1029, 1028), (1098, 1099, 1031, 1030), (1099, 1100, 1032, 1031), (1100, 1101, 1033, 1032), (1101, 1102, 1034, 1033), (1102, 1103, 1035, 1034), (1103, 1104, 1036, 1035), (1104, 1105, 1037, 1036), (1105, 1106, 1038, 1037), (1106, 1107, 1039, 1038), (1107, 1108, 1040, 1039), (1108, 1109, 1041, 1040), (1109, 1110, 1042, 1041), (1110, 1111, 1043, 1042), (1111, 1112, 1044, 1043), (1112, 1113, 1045, 1044), (1113, 1114, 1046, 1045), (1115, 1116, 1048, 1047), (1116, 1117, 1049, 1048), (1117, 1118, 1050, 1049), (1118, 1119, 1051, 1050), (1119, 1120, 1052, 1051), (1120, 1121, 1053, 1052), (1121, 1122, 1054, 1053), (1122, 1123, 1055, 1054), (1123, 1124, 1056, 1055), (1124, 1125, 1057, 1056), (1125, 1126, 1058, 1057), (1126, 1127, 1059, 1058), (1127, 1128, 1060, 1059), (1128, 1129, 1061, 1060), (1129, 1130, 1062, 1061), (1130, 1131, 1063, 1062), (1080, 1081, 1013, 1012), (1131, 1064, 996, 1063), (1097, 1098, 1030, 1029), (1114, 1115, 1047, 1046), (761, 767, 1065, 1064), (767, 766, 1066, 1065), (766, 765, 1067, 1066), (765, 1218, 1217, 1220, 1228, 1068, 1067), (764, 763, 1078, 1077), (763, 762, 1079, 1078), (762, 760, 1080, 1079), (769, 775, 1082, 1081), (775, 774, 1083, 1082), (774, 773, 1084, 1083), (773, 1198, 1194, 1193, 1196, 1085, 1084), (772, 771, 1095, 1094), (771, 770, 1096, 1095), (770, 768, 1097, 1096), (777, 783, 1099, 1098), (783, 782, 1100, 1099), (782, 781, 1101, 1100), (781, 1163, 1162, 1169, 1170, 1102, 1101), (780, 779, 1112, 1111), (779, 778, 1113, 1112), (778, 776, 1114, 1113), (785, 791, 1116, 1115), (791, 790, 1117, 1116), (790, 789, 1118, 1117), (789, 1288, 1287, 1285, 1286, 1119, 1118), (788, 787, 1129, 1128), (787, 786, 1130, 1129), (786, 784, 1131, 1130), (760, 769, 1081, 1080), (784, 761, 1064, 1131), (768, 777, 1098, 1097), (776, 785, 1115, 1114), (1147, 1146, 1151, 1110, 1109), (1144, 1480, 1482, 1173), (1167, 1478, 1460, 1172, 1168), (1165, 1458, 1456, 1171), (1135, 1449, 1469, 1133), (1142, 1473, 1474, 1141), (1171, 1456, 1457, 1157), (1151, 1150, 1154, 1155, 780, 1111, 1110), (1150, 1452, 1440, 1154), (1161, 1481, 1475, 1164), (1160, 1459, 1458, 1165, 1166), (1153, 1470, 1472, 1152), (1169, 1477, 1478, 1167, 1170), (1138, 1450, 1448, 1136), (1136, 1448, 1447, 1139), (1139, 1447, 1449, 1135), (1149, 1148, 1147, 1109, 1108), (1158, 1143, 1149, 1108, 1107), (1156, 1439, 1438, 1132), (1132, 1438, 1451, 1140), (1137, 1467, 1468, 1134), (1166, 1165, 1171, 1106, 1105), (1171, 1157, 1158, 1107, 1106), (1143, 1454, 1455, 1148, 1149), (1162, 1476, 1477, 1169), (1168, 1172, 1159, 1104, 1103), (1154, 1440, 1439, 1156, 1155), (1141, 1474, 1480, 1144), (1173, 1482, 1481, 1161), (1145, 1471, 1470, 1153), (1134, 1468, 1471, 1145), (1148, 1455, 1453, 1146, 1147), (1133, 1469, 1467, 1137), (1152, 1472, 1473, 1142), (1157, 1457, 1454, 1143, 1158), (1172, 1460, 1459, 1160, 1159), (1164, 1475, 1476, 1162, 1163), (1140, 1451, 1450, 1138), (1146, 1453, 1452, 1150, 1151), (1170, 1167, 1168, 1103, 1102), (1159, 1160, 1166, 1105, 1104), (1188, 1566, 1565, 1213, 1215), (1206, 1562, 1546, 1212, 1214), (1205, 1549, 1550, 1210), (1177, 1538, 1551, 1175), (1184, 1555, 1558, 1183, 1185), (1210, 1550, 1548, 1199), (1187, 1188, 1215, 1088, 1087), (1214, 1212, 1200, 1201, 772, 1094, 1093), (1192, 1542, 1529, 1195), (1202, 1564, 1559, 1204), (1208, 1209, 1207, 1092, 1091), (1200, 1547, 1549, 1205, 1201), (1194, 1557, 1556, 1193), (1209, 1561, 1562, 1206, 1207), (1211, 1203, 1208, 1091, 1090), (1180, 1540, 1539, 1178), (1178, 1539, 1537, 1181), (1181, 1537, 1538, 1177), (1197, 1528, 1527, 1174), (1196, 1184, 1185, 1086, 1085), (1174, 1527, 1541, 1182), (1179, 1552, 1554, 1176), (1186, 1545, 1544, 1191), (1203, 1560, 1561, 1209, 1208), (1195, 1529, 1528, 1197), (1183, 1558, 1566, 1188, 1187), (1213, 1565, 1564, 1202), (1189, 1553, 1557, 1194, 1198), (1176, 1554, 1553, 1189), (1191, 1544, 1543, 1190), (1175, 1551, 1552, 1179), (1193, 1556, 1555, 1184, 1196), (1199, 1548, 1545, 1186), (1215, 1213, 1202, 1089, 1088), (1212, 1546, 1547, 1200), (1185, 1183, 1187, 1087, 1086), (1207, 1206, 1214, 1093, 1092), (1204, 1559, 1560, 1203, 1211), (1182, 1541, 1540, 1180), (1190, 1543, 1542, 1192), (1202, 1204, 1211, 1090, 1089), (1243, 1656, 1657, 1236, 1244), (1251, 1652, 1634, 1257), (1245, 1632, 1631, 1232), (1221, 1621, 1644, 1222, 1227), (1253, 1647, 1648, 1249, 1248), (1232, 1631, 1630, 1233), (1252, 1253, 1248, 1076, 1075), (1225, 1221, 1227, 1070, 1069), (1235, 1626, 1609, 1230), (1250, 1658, 1649, 1237), (1256, 1633, 1632, 1245), (1216, 1645, 1646, 1240, 1239), (1254, 1651, 1652, 1251), (1217, 1624, 1623, 1220), (1220, 1623, 1622, 1226, 1228), (1226, 1622, 1621, 1221, 1225), (1239, 1240, 1252, 1075, 1074), (1227, 1222, 1223, 1071, 1070), (1229, 1607, 1608, 1231), (1231, 1608, 1625, 1219), (1238, 1247, 1246, 1073, 1072), (1224, 1643, 1641, 1238), (1248, 1249, 1243, 1244, 764, 1077, 1076), (1242, 1629, 1628, 1241), (1255, 1650, 1651, 1254), (1230, 1609, 1607, 1229), (1249, 1648, 1656, 1243), (1223, 1224, 1238, 1072, 1071), (1236, 1657, 1658, 1250), (1247, 1642, 1645, 1216, 1246), (1238, 1641, 1642, 1247), (1241, 1628, 1627, 1234), (1240, 1646, 1647, 1253, 1252), (1222, 1644, 1643, 1224, 1223), (1233, 1630, 1629, 1242), (1257, 1634, 1633, 1256), (1228, 1226, 1225, 1069, 1068), (1237, 1649, 1650, 1255), (1219, 1625, 1624, 1217, 1218), (1234, 1627, 1626, 1235), (1246, 1216, 1239, 1074, 1073), (1289, 1323, 1327, 1281), (1294, 1326, 1325, 1299), (1290, 1309, 1308, 1276), (1295, 1320, 1321, 1292), (1264, 1315, 1316, 1266), (1276, 1308, 1307, 1277), (1280, 1319, 1318, 1273, 1274), (1293, 1328, 1400, 1329, 1282), (1265, 1264, 1266, 1267, 788, 1128, 1127), (1298, 1324, 1309, 1290), (1258, 1312, 1314, 1284), (1270, 1269, 1265, 1127, 1126), (1296, 1331, 1326, 1294), (1259, 1303, 1304, 1262, 1263), (1262, 1304, 1317, 1269, 1270), (1269, 1317, 1315, 1264, 1265), (1271, 1302, 1300, 1275), (1263, 1262, 1270, 1126, 1125), (1275, 1300, 1301, 1261), (1268, 1313, 1310, 1283), (1287, 1306, 1305, 1285), (1297, 1330, 1331, 1296), (1260, 1259, 1263, 1125, 1124), (1273, 1318, 1302, 1271, 1272), (1292, 1321, 1323, 1289), (1281, 1327, 1328, 1293), (1278, 1280, 1274, 1121, 1120), (1291, 1311, 1312, 1258), (1283, 1310, 1311, 1291), (1285, 1305, 1322, 1279, 1286), (1284, 1314, 1320, 1295), (1266, 1316, 1313, 1268, 1267), (1277, 1307, 1306, 1287, 1288), (1299, 1325, 1324, 1298), (1272, 1271, 1275, 1123, 1122), (1282, 1329, 1330, 1297), (1261, 1301, 1303, 1259, 1260), (1279, 1322, 1319, 1280, 1278), (1274, 1273, 1272, 1122, 1121), (1275, 1261, 1260, 1124, 1123), (1286, 1279, 1278, 1120, 1119), (1358, 1359, 680), (1341, 1343, 1344, 1340, 628, 619), (1323, 1321, 1399), (1355, 1356, 682, 686, 685), (1359, 1360, 679, 681, 680), (1353, 1354, 685, 655, 646), (1340, 1352, 637, 628), (1371, 1362, 1363, 677, 678), (1363, 1361, 1366, 1368, 676, 677), (1360, 1371, 678, 679), (110, 1396, 109, 108, 1317, 1304, 1303, 1301), (1317, 108, 107, 106, 1316, 1315), (1316, 106, 105, 104, 103, 102, 101, 1398, 100, 1397, 1320, 1314, 1312, 1311, 1310, 1313), (1368, 1367, 1380, 675, 676), (1345, 1342, 1341, 619, 610), (1361, 85, 1366), (94, 1330, 1329, 1400, 1328, 1327, 1323, 1399, 1321, 1320, 1397, 100, 99, 98, 97, 96, 95), (1357, 1358, 680, 683, 682), (1344, 84, 83, 82, 81, 80, 79, 78, 77, 100, 101, 102, 103, 104, 105, 106, 107, 108, 109, 110, 111, 112, 113, 114, 115, 116, 1362, 1371, 1360, 1359, 1358, 1357, 1356, 1355, 1354, 1353, 1352, 1340), (1356, 1357, 682), (1354, 1355, 685), (1352, 1353, 646, 637), (101, 100, 1398), (110, 109, 1396), (1464, 1465, 592, 595, 594), (1441, 1443, 559, 550), (1490, 46, 1486), (1466, 1479, 590, 591), (1428, 1426, 1427, 1432, 541, 532), (1414, 1411, 1412, 1387, 1389, 1392), (1443, 1442, 597, 568, 559), (1485, 1487, 1489, 587, 588), (1483, 1490, 1486, 1485, 588, 589), (1432, 1433, 1441, 550, 541), (1461, 1466, 591, 593, 592), (1415, 1406, 1405, 1408, 1379, 1378, 1376, 1377), (1463, 1464, 594), (1465, 1461, 592), (1412, 1413, 1420, 1393, 1388, 1387), (1418, 1417, 1421, 1391, 1385, 1395), (1430, 1429, 1428, 532, 523), (1408, 1410, 1431, 1381, 1374, 1379), (1421, 1419, 1415, 1377, 1390, 1391), (1427, 68, 67, 66, 65, 64, 63, 62, 61, 60, 59, 58, 57, 56, 55, 54, 53, 1473, 1472, 1470, 1471, 1468, 1467, 1469, 1449, 1447, 1448, 1450, 1451, 1438, 1439, 1440, 1452, 1453, 1433, 1432), (53, 52, 51, 50, 49, 48, 47, 46, 1490, 1483, 1479, 1466, 1461, 1465, 1464, 1463, 1462, 1442, 1443, 1441, 1433, 1453, 1455, 1454, 1457, 1456, 1458, 1459, 1460, 1478, 1477, 1476, 1475, 1481, 1482, 1480, 1474, 1473), (1462, 1463, 594, 598, 597), (1479, 1483, 589, 590), (1420, 1416, 1418, 1395, 1394, 1393), (1442, 1462, 597), (1492, 1491, 1494, 428, 429), (1532, 1574, 1573, 373, 364), (1523, 1524, 1525, 1446, 1434, 1435), (1525, 1526, 1530, 1445, 1423, 1446), (1579, 1578, 433, 436, 435), (1522, 1520, 1521, 1402, 1401, 1404), (1515, 1514, 1493, 1492, 429, 430), (1578, 1577, 433), (1530, 1531, 1535, 1536, 1437, 1436, 1444, 1445), (1577, 1576, 432, 434, 433), (1571, 1570, 391, 382), (1517, 1518, 1523, 1435, 1425, 1424), (1568, 1567, 438), (1521, 1519, 1517, 1424, 1403, 1402), (1563, 1516, 1515, 430, 431), (1514, 23, 1493), (1575, 45, 44, 43, 42, 41, 40, 39, 38, 1543, 1544, 1545, 1548, 1550, 1549, 1547, 1546, 1562, 1561, 1560, 1559, 1564, 1565, 1566, 1558, 1555, 1516, 1563, 1576, 1577, 1578, 1579, 1580, 1567, 1568, 1569, 1570, 1571), (38, 37, 36, 35, 34, 33, 32, 31, 30, 29, 28, 27, 26, 25, 24, 23, 1514, 1515, 1516, 1555, 1556, 1557, 1553, 1554, 1552, 1551, 1538, 1537, 1539, 1540, 1541, 1527, 1528, 1529, 1542, 1543), (1569, 1568, 438, 409, 400), (1580, 1579, 435), (1567, 1580, 435, 439, 438), (1536, 1534, 1533, 1488, 1484, 1437), (1570, 1569, 400, 391), (1573, 1572, 1575, 1571, 382, 373), (1576, 1563, 431, 432), (1620, 1585, 200, 201), (1585, 1586, 1587, 1591, 199, 200), (1589, 1590, 1346, 1345, 610, 198), (1659, 1660, 1670, 1506, 1507, 1511), (1654, 1653, 208, 178, 169), (1655, 1654, 169, 160), (1586, 8, 1587), (1599, 1597, 1598, 1335, 1334, 1332), (1640, 1637, 205, 209, 208), (1581, 1582, 1584, 1601, 1339, 1337, 1336, 1338), (1611, 1592, 1616, 142, 133), (1601, 1600, 1599, 1332, 1333, 1339), (1615, 1603, 1605, 1365, 1364, 1351), (1595, 1594, 1655, 160, 151), (1605, 1604, 1619, 1349, 1348, 1365), (1637, 1636, 205), (1635, 1638, 203), (1616, 1602, 1593, 1595, 151, 142), (1590, 1583, 1581, 1338, 1347, 1346), (1591, 1588, 1589, 198, 199), (1653, 1640, 208), (1668, 1662, 1664, 1503, 1504, 1510), (1639, 1620, 201, 202), (1614, 1613, 1612, 1495, 1500, 1498), (15, 14, 13, 12, 11, 10, 9, 8, 1586, 1585, 1620, 1639, 1638, 1635, 1636, 1637, 1640, 1653, 1654, 1655, 1594, 1647, 1646, 1645, 1642, 1641, 1643, 1644, 1621, 1622, 1623, 1624, 1625, 1608, 1607, 1609, 1626, 1627), (1666, 1665, 1659, 1511, 1509, 1508), (1636, 1635, 203, 206, 205), (1670, 1669, 1668, 1510, 1505, 1506), (1619, 1610, 1618, 1617, 1666, 1508, 1497, 1496, 1501, 1522, 1404, 1409, 1407, 1422, 1414, 1392, 1386, 1369, 1375, 1349), (1664, 1663, 1667, 1513, 1502, 1503), (1598, 1596, 1615, 1351, 1350, 1335), (1638, 1639, 202, 204, 203), (1667, 1661, 1606, 1614, 1498, 1499, 1512, 1513)])
me_cube.materials.append(mat_material)
me_cube.use_remesh_preserve_volume = False
me_cube.use_remesh_preserve_attributes = False
me_cube.use_mirror_vertex_groups = False
me_cube.update()

# ---- objects
ob_lamp = bpy.data.objects.new('Lamp', light_lamp)
ob_camera = bpy.data.objects.new('Camera', cam_camera)
ob_cube = bpy.data.objects.new('Cube', me_cube)

# ---- transforms, parenting, visibility, modifiers, constraints
ob_lamp.location = (14.08, 21.01, 25.9)
ob_lamp.rotation_euler = (0.6503, 0.05522, 1.866)
ob_lamp.lock_rotations_4d = False
ob_lamp.empty_display_type = 'ARROWS'
ob_lamp.color = (0.0, 0.0, 0.0, 0.0)
ob_lamp.lineart.crease_threshold = 0.0
ob_camera.location = (60.0, -20.0, 60.0)
ob_camera.rotation_euler = (0.7854, 0.0, 0.6981)
ob_camera.lock_rotations_4d = False
ob_camera.empty_display_type = 'ARROWS'
ob_camera.color = (0.0, 0.0, 0.0, 0.0)
ob_camera.display_type = 'WIRE'
ob_camera.lineart.crease_threshold = 0.0
ob_cube.location = (1.0, 64.0, 6.0)
ob_cube.rotation_euler = (3.142, -0.0, 0.0)
ob_cube.lock_rotations_4d = False
ob_cube.empty_display_type = 'ARROWS'
ob_cube.lineart.crease_threshold = 0.0

# ---- collection membership
col_collection_1.objects.link(ob_lamp)
col_collection_1.objects.link(ob_camera)
col_collection_1.objects.link(ob_cube)

# ---- scene / render settings (as saved in the file)
scene.camera = ob_camera
scene.frame_start = 1; scene.frame_end = 250; scene.frame_set(1)
scene.render.engine = 'CYCLES'
scene.render.dither_intensity = 0.0
scene.cycles.use_denoising = False
scene.cycles.samples = 128
scene.cycles.sampling_pattern = 'TABULATED_SOBOL'
scene.cycles.use_adaptive_sampling = False
scene.cycles.use_light_tree = False
scene.cycles.blur_glossy = 0.0
scene.cycles.sample_clamp_indirect = 0.0
scene.view_settings.view_transform = 'Standard'
bpy.context.view_layer.update()

